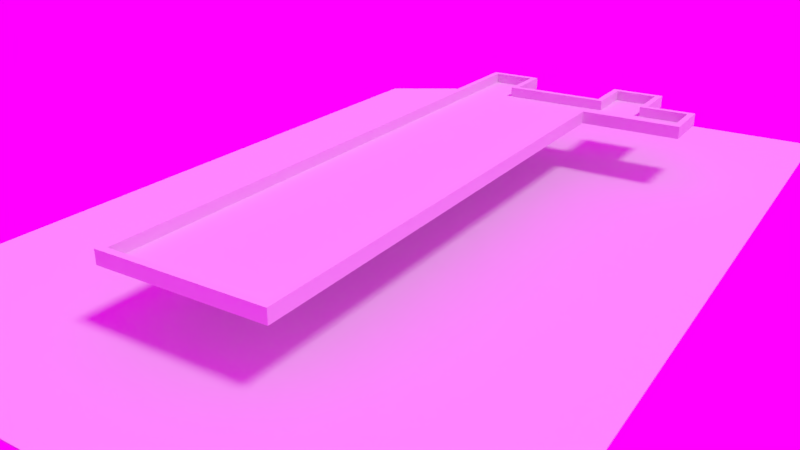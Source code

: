 # Source: Coffee_Shoppe.blend  (saved by Blender 2.79.0; exported with 4.5.12 LTS)
import bpy
from mathutils import Matrix  # noqa: F401  (used for matrix-valued properties, if any)

bpy.ops.wm.read_factory_settings(use_empty=True)
scene = bpy.context.scene
scene.name = 'Scene'

# ---- collections
col_collection_1 = bpy.data.collections.new('Collection 1'); scene.collection.children.link(col_collection_1)
col_collection_2 = bpy.data.collections.new('Collection 2'); scene.collection.children.link(col_collection_2)
col_collection_2.hide_render = True
col_collection_2.hide_viewport = True
col_collection_3 = bpy.data.collections.new('Collection 3'); scene.collection.children.link(col_collection_3)
col_collection_4 = bpy.data.collections.new('Collection 4'); scene.collection.children.link(col_collection_4)
col_collection_5 = bpy.data.collections.new('Collection 5'); scene.collection.children.link(col_collection_5)
col_collection_6 = bpy.data.collections.new('Collection 6'); scene.collection.children.link(col_collection_6)

# ---- images (referenced by path relative to the original .blend; pixels are not part of the script)
import os
ASSET_DIR = os.environ.get("B2B_ASSET_DIR", "")  # directory of the original .blend (textures are referenced by path, not embedded)
HERE = os.path.dirname(os.path.abspath(__file__))  # packed textures are extracted next to this script under _unpacked/

def load_image(name, relpath, width, height, colorspace="sRGB"):
    """Load a texture the original file referenced (path relative to the .blend, or extracted next to this script)."""
    p = next((c for c in (os.path.join(HERE, relpath), os.path.join(ASSET_DIR, relpath)) if relpath and os.path.exists(c)), "")
    if p:
        img = bpy.data.images.load(p, check_existing=True)
        img.name = name
    else:  # same state as the original file: an image datablock whose file is absent (Cycles renders it pink)
        img = bpy.data.images.new(name, width, height)
        img.source = "FILE"
        img.filepath = "//" + (relpath or name)
    img.colorspace_settings.name = colorspace
    return img
img_hdrpanorama0036_highrise_square_hdri_sphere_tone_s_jpg = load_image('HDRPanorama0036_highrise_square_hdri_sphere_tone_S.jpg', 'HDRPanorama0036_highrise_square_hdri_sphere_tone_S.jpg', 1024, 1024, 'sRGB')

# ---- world
world_world = bpy.data.worlds.new('World'); scene.world = world_world
world_world.use_nodes = True; world_world.node_tree.nodes.clear()
_N = world_world.node_tree.nodes; _L = world_world.node_tree.links
n0 = _N.new('ShaderNodeOutputWorld'); n0.name = 'World Output'; n0.location = (300, 300)
n1 = _N.new('ShaderNodeBackground'); n1.name = 'Background'; n1.location = (10, 300)
n2 = _N.new('ShaderNodeTexEnvironment'); n2.name = 'Environment Texture'; n2.location = (-180, 300)
n2.width = 140
n2.image = img_hdrpanorama0036_highrise_square_hdri_sphere_tone_s_jpg
_L.new(n1.outputs[0], n0.inputs[0])
_L.new(n2.outputs[0], n1.inputs[0])
n0.is_active_output = True
world_world.color = (1.0, 1.0, 1.0)
world_world.use_sun_shadow = False
world_world.sun_shadow_jitter_overblur = 0.0
world_world.cycles.sampling_method = 'MANUAL'

# ---- cameras
cam_camera_004 = bpy.data.cameras.new('Camera.004')
cam_camera_004.clip_end = 100.0
cam_camera_004.lens = 35.0
cam_camera_004.sensor_width = 32.0
cam_camera_004.sensor_height = 18.0
cam_camera_004.display_size = 2.0
cam_camera_004.dof.focus_distance = 0.0
cam_camera_000 = bpy.data.cameras.new('Camera.000')
cam_camera_000.clip_end = 100.0
cam_camera_000.lens = 35.0
cam_camera_000.sensor_width = 32.0
cam_camera_000.sensor_height = 18.0
cam_camera_000.display_size = 2.0
cam_camera_000.dof.focus_distance = 0.0
cam_camera_003 = bpy.data.cameras.new('Camera.003')
cam_camera_003.clip_end = 100.0
cam_camera_003.lens = 35.0
cam_camera_003.sensor_width = 32.0
cam_camera_003.sensor_height = 18.0
cam_camera_003.display_size = 2.0
cam_camera_003.dof.focus_distance = 0.0
cam_camera_002 = bpy.data.cameras.new('Camera.002')
cam_camera_002.clip_end = 100.0
cam_camera_002.lens = 35.0
cam_camera_002.sensor_width = 32.0
cam_camera_002.sensor_height = 18.0
cam_camera_002.display_size = 2.0
cam_camera_002.dof.focus_distance = 0.0
cam_camera_001 = bpy.data.cameras.new('Camera.001')
cam_camera_001.clip_end = 100.0
cam_camera_001.lens = 35.0
cam_camera_001.sensor_width = 32.0
cam_camera_001.sensor_height = 18.0
cam_camera_001.display_size = 2.0
cam_camera_001.dof.focus_distance = 0.0

# ---- lights
light_sun = bpy.data.lights.new('Sun', 'SUN')
light_sun.transmission_factor = 0.0
light_sun.angle = 0.1993
light_sun.energy = 1.0
light_sun.shadow_buffer_clip_start = 0.5
light_sun.shadow_soft_size = 0.1
light_sun.shadow_cascade_max_distance = 1000.0
light_area_002 = bpy.data.lights.new('Area.002', 'AREA')
light_area_002.transmission_factor = 0.0
light_area_002.energy = 78.54
light_area_002.shadow_buffer_clip_start = 0.5
light_area_002.shadow_soft_size = 2.315
light_area_002.shadow_maximum_resolution = 0.006
light_area_002.use_absolute_resolution = True
light_area_002.shape = 'RECTANGLE'
light_area_002.size = 2.315
light_area_002.size_y = 1.2
light_area_002.cycles.is_portal = True
light_area_001 = bpy.data.lights.new('Area.001', 'AREA')
light_area_001.transmission_factor = 0.0
light_area_001.energy = 78.54
light_area_001.shadow_buffer_clip_start = 0.5
light_area_001.shadow_soft_size = 2.5
light_area_001.shadow_maximum_resolution = 0.006
light_area_001.use_absolute_resolution = True
light_area_001.shape = 'RECTANGLE'
light_area_001.size = 2.5
light_area_001.size_y = 11.5
light_area_001.cycles.is_portal = True
light_area = bpy.data.lights.new('Area', 'AREA')
light_area.transmission_factor = 0.0
light_area.energy = 78.54
light_area.shadow_buffer_clip_start = 0.5
light_area.shadow_soft_size = 3.0
light_area.shadow_maximum_resolution = 0.006
light_area.use_absolute_resolution = True
light_area.shape = 'RECTANGLE'
light_area.size = 3.0
light_area.size_y = 11.15
light_area.cycles.is_portal = True

# ---- meshes
me_lod_a_wall_interior = bpy.data.meshes.new('LOD_A_Wall_Interior')
me_lod_a_wall_interior.from_pydata([], [], [])
me_lod_a_wall_interior.materials.append(None)
me_lod_a_wall_interior.materials.append(None)
me_lod_a_wall_interior.materials.append(None)
me_lod_a_wall_interior.update()
me_lod_a_wall_half = bpy.data.meshes.new('LOD_A_Wall_Half')
me_lod_a_wall_half.from_pydata([], [], [])
me_lod_a_wall_half.materials.append(None)
me_lod_a_wall_half.materials.append(None)
me_lod_a_wall_half.materials.append(None)
me_lod_a_wall_half.update()
me_lod_a_wall_corner_out = bpy.data.meshes.new('LOD_A_Wall_Corner_Out')
me_lod_a_wall_corner_out.from_pydata([], [], [])
me_lod_a_wall_corner_out.materials.append(None)
me_lod_a_wall_corner_out.materials.append(None)
me_lod_a_wall_corner_out.materials.append(None)
me_lod_a_wall_corner_out.update()
me_lod_a_wall_edge_tall = bpy.data.meshes.new('LOD_A_Wall_Edge_Tall')
me_lod_a_wall_edge_tall.from_pydata([], [], [])
me_lod_a_wall_edge_tall.update()
me_cube = bpy.data.meshes.new('Cube')
me_cube.from_pydata([(-6.1, -24.4, -1.0), (-5.6, -23.9, 0.0), (-6.1, 20.0, -1.0), (-5.6, 20.0, 0.0), (6.3, -24.4, -1.0), (5.8, -23.9, 0.0), (5.9, 20.0, -1.0), (6.4, 19.5, 0.0), (-6.1, 15.6, -1.0), (-5.6, 15.6, 0.0), (6.3, 15.6, -1.0), (5.8, 16.1, 0.0), (-1.7, 20.0, -1.0), (-1.7, 20.0, 0.0), (-5.6, 23.5, 0.0), (-6.1, 24.0, -1.0), (-1.7, 24.0, -1.0), (-2.2, 23.5, 0.0), (13.8, 19.5, 0.0), (14.3, 20.0, -1.0), (14.3, 15.6, -1.0), (13.8, 16.1, 0.0), (9.8, 19.5, 0.0), (10.3, 20.0, -1.0), (10.3, 16.1, 0.0), (10.3, 15.6, -1.0), (5.9, 24.0, -1.0), (6.4, 23.5, 0.0), (10.3, 24.0, -1.0), (9.8, 23.5, 0.0), (-6.1, 15.6, 0.0), (-6.1, 20.0, 0.0), (10.3, 20.0, 0.0), (10.3, 24.0, 0.0), (6.3, 15.6, 0.0), (6.3, -24.4, 0.0), (-6.1, -24.4, 0.0), (-6.1, 24.0, 0.0), (-1.7, 24.0, 0.0), (-2.2, 19.5, 0.0), (14.3, 20.0, 0.0), (14.3, 15.6, 0.0), (10.3, 15.6, 0.0), (5.9, 20.0, 0.0), (5.9, 24.0, 0.0), (6.4, 19.5, -0.8189), (5.8, 16.1, -0.8189), (-5.6, 20.0, -0.8189), (-2.2, 19.5, -0.8189), (9.8, 19.5, -0.8189), (10.3, 16.1, -0.8189), (-5.6, 15.6, -0.8189), (9.8, 23.5, -0.8189), (5.8, -23.9, -0.8189), (-5.6, -23.9, -0.8189), (-5.6, 23.5, -0.8189), (-2.2, 23.5, -0.8189), (13.8, 19.5, -0.8189), (13.8, 16.1, -0.8189), (6.4, 23.5, -0.8189)], [], [(8, 30, 31, 2), (26, 44, 33, 28), (10, 34, 35, 4), (1, 5, 53, 54), (23, 32, 40, 19), (0, 36, 30, 8), (2, 12, 8), (14, 3, 47, 55), (7, 39, 48, 45), (4, 35, 36, 0), (12, 2, 15, 16), (15, 37, 38, 16), (13, 12, 16, 38), (2, 31, 37, 15), (39, 17, 56, 48), (19, 40, 41, 20), (29, 27, 59, 52), (25, 23, 19, 20), (42, 25, 20, 41), (34, 10, 25, 42), (10, 6, 23, 25), (17, 14, 55, 56), (6, 43, 44, 26), (12, 6, 10, 8), (8, 10, 4, 0), (12, 13, 43, 6), (27, 7, 45, 59), (32, 23, 28, 33), (23, 6, 26, 28), (9, 3, 31, 30), (29, 22, 32, 33), (11, 5, 35, 34), (1, 9, 30, 36), (14, 17, 38, 37), (17, 39, 13, 38), (3, 14, 37, 31), (18, 21, 41, 40), (22, 18, 40, 32), (21, 24, 42, 41), (24, 11, 34, 42), (7, 27, 44, 43), (27, 29, 33, 44), (39, 7, 43, 13), (5, 1, 36, 35), (48, 47, 51), (45, 48, 51, 46), (46, 51, 54, 53), (47, 48, 56, 55), (49, 50, 58, 57), (45, 46, 50, 49), (45, 49, 52, 59), (21, 18, 57, 58), (3, 9, 51, 47), (18, 22, 49, 57), (22, 29, 52, 49), (24, 21, 58, 50), (5, 11, 46, 53), (11, 24, 50, 46), (9, 1, 54, 51)])
me_cube.use_remesh_preserve_volume = False
me_cube.use_remesh_preserve_attributes = False
me_cube.use_mirror_vertex_groups = False
me_cube.update()
me_lod_a_wall_edge_small = bpy.data.meshes.new('LOD_A_Wall_Edge_Small')
me_lod_a_wall_edge_small.from_pydata([], [], [])
me_lod_a_wall_edge_small.materials.append(None)
me_lod_a_wall_edge_small.update()
me_lod_a_wall_edge_medium = bpy.data.meshes.new('LOD_A_Wall_Edge_Medium')
me_lod_a_wall_edge_medium.from_pydata([], [], [])
me_lod_a_wall_edge_medium.materials.append(None)
me_lod_a_wall_edge_medium.update()
me_lod_a_cieling_tile = bpy.data.meshes.new('LOD_A_Cieling_Tile')
me_lod_a_cieling_tile.from_pydata([], [], [])
me_lod_a_cieling_tile.materials.append(None)
me_lod_a_cieling_tile.materials.append(None)
me_lod_a_cieling_tile.materials.append(None)
me_lod_a_cieling_tile.update()
me_lod_a_wall_half_interior = bpy.data.meshes.new('LOD_A_Wall_Half_Interior')
me_lod_a_wall_half_interior.from_pydata([], [], [])
me_lod_a_wall_half_interior.materials.append(None)
me_lod_a_wall_half_interior.materials.append(None)
me_lod_a_wall_half_interior.materials.append(None)
me_lod_a_wall_half_interior.update()
me_lod_b_wall_door_single = bpy.data.meshes.new('LOD_B_Wall_Door_Single')
me_lod_b_wall_door_single.from_pydata([], [], [])
me_lod_b_wall_door_single.materials.append(None)
me_lod_b_wall_door_single.materials.append(None)
me_lod_b_wall_door_single.materials.append(None)
me_lod_b_wall_door_single.materials.append(None)
me_lod_b_wall_door_single.materials.append(None)
me_lod_b_wall_door_single.update()
me_lod_a_wall = bpy.data.meshes.new('LOD_A_Wall')
me_lod_a_wall.from_pydata([], [], [])
me_lod_a_wall.materials.append(None)
me_lod_a_wall.materials.append(None)
me_lod_a_wall.materials.append(None)
me_lod_a_wall.update()
me_lod_a_wall_corner_in = bpy.data.meshes.new('LOD_A_Wall_Corner_In')
me_lod_a_wall_corner_in.from_pydata([], [], [])
me_lod_a_wall_corner_in.materials.append(None)
me_lod_a_wall_corner_in.materials.append(None)
me_lod_a_wall_corner_in.materials.append(None)
me_lod_a_wall_corner_in.update()
me_lod_b_wall_door_single_exterior = bpy.data.meshes.new('LOD_B_Wall_Door_Single_Exterior')
me_lod_b_wall_door_single_exterior.from_pydata([], [], [])
me_lod_b_wall_door_single_exterior.materials.append(None)
me_lod_b_wall_door_single_exterior.materials.append(None)
me_lod_b_wall_door_single_exterior.materials.append(None)
me_lod_b_wall_door_single_exterior.materials.append(None)
me_lod_b_wall_door_single_exterior.materials.append(None)
me_lod_b_wall_door_single_exterior.update()
me_lod_a_wall_tile_large = bpy.data.meshes.new('LOD_A_Wall_Tile_Large')
me_lod_a_wall_tile_large.from_pydata([], [], [])
me_lod_a_wall_tile_large.materials.append(None)
me_lod_a_wall_tile_large.materials.append(None)
me_lod_a_wall_tile_large.update()
me_lod_a_floor_large = bpy.data.meshes.new('LOD_A_Floor_Large')
me_lod_a_floor_large.from_pydata([], [], [])
me_lod_a_floor_large.materials.append(None)
me_lod_a_floor_large.materials.append(None)
me_lod_a_floor_large.materials.append(None)
me_lod_a_floor_large.update()
me_lod_a_floor_long = bpy.data.meshes.new('LOD_A_Floor_Long')
me_lod_a_floor_long.from_pydata([], [], [])
me_lod_a_floor_long.materials.append(None)
me_lod_a_floor_long.materials.append(None)
me_lod_a_floor_long.update()
me_lod_b_wall_window = bpy.data.meshes.new('LOD_B_Wall_Window')
me_lod_b_wall_window.from_pydata([], [], [])
me_lod_b_wall_window.materials.append(None)
me_lod_b_wall_window.materials.append(None)
me_lod_b_wall_window.materials.append(None)
me_lod_b_wall_window.materials.append(None)
me_lod_b_wall_window.materials.append(None)
me_lod_b_wall_window.update()
me_lod_b_wall_door_double = bpy.data.meshes.new('LOD_B_Wall_Door_Double')
me_lod_b_wall_door_double.from_pydata([], [], [])
me_lod_b_wall_door_double.materials.append(None)
me_lod_b_wall_door_double.materials.append(None)
me_lod_b_wall_door_double.materials.append(None)
me_lod_b_wall_door_double.materials.append(None)
me_lod_b_wall_door_double.materials.append(None)
me_lod_b_wall_door_double.update()
me_lod_a_wall_window = bpy.data.meshes.new('LOD_A_Wall_Window')
me_lod_a_wall_window.from_pydata([], [], [])
me_lod_a_wall_window.materials.append(None)
me_lod_a_wall_window.materials.append(None)
me_lod_a_wall_window.materials.append(None)
me_lod_a_wall_window.materials.append(None)
me_lod_a_wall_window.update()
me_lod_a_wall_tile_small = bpy.data.meshes.new('LOD_A_Wall_Tile_Small')
me_lod_a_wall_tile_small.from_pydata([], [], [])
me_lod_a_wall_tile_small.update()
me_lod_a_wall_door_single = bpy.data.meshes.new('LOD_A_Wall_Door_Single')
me_lod_a_wall_door_single.from_pydata([], [], [])
me_lod_a_wall_door_single.materials.append(None)
me_lod_a_wall_door_single.materials.append(None)
me_lod_a_wall_door_single.materials.append(None)
me_lod_a_wall_door_single.materials.append(None)
me_lod_a_wall_door_single.update()
me_lod_a_wall_door_double = bpy.data.meshes.new('LOD_A_Wall_Door_Double')
me_lod_a_wall_door_double.from_pydata([], [], [])
me_lod_a_wall_door_double.materials.append(None)
me_lod_a_wall_door_double.materials.append(None)
me_lod_a_wall_door_double.materials.append(None)
me_lod_a_wall_door_double.materials.append(None)
me_lod_a_wall_door_double.update()
me_plane = bpy.data.meshes.new('Plane')
me_plane.from_pydata([(-15.6, -26.0, 0.0), (15.6, -26.0, 0.0), (-15.6, 26.0, 0.0), (15.6, 26.0, 0.0)], [], [(0, 1, 3, 2)])
me_plane.use_remesh_preserve_volume = False
me_plane.use_remesh_preserve_attributes = False
me_plane.use_mirror_vertex_groups = False
me_plane.update()

# ---- objects
ob_coffee_shoppe = bpy.data.objects.new('Coffee Shoppe', None)
ob_lod_a_wall_proxy_021 = bpy.data.objects.new('LOD_A_Wall_proxy.021', me_lod_a_wall_interior)
ob_lod_a_wall_half_proxy_008 = bpy.data.objects.new('LOD_A_Wall_Half_proxy.008', me_lod_a_wall_half)
ob_lod_a_wall_half_proxy_007 = bpy.data.objects.new('LOD_A_Wall_Half_proxy.007', me_lod_a_wall_half)
ob_lod_a_wall_corner_out_proxy_006 = bpy.data.objects.new('LOD_A_Wall_Corner_Out_proxy.006', me_lod_a_wall_corner_out)
ob_lod_a_wall_proxy_015 = bpy.data.objects.new('LOD_A_Wall_proxy.015', me_lod_a_wall_interior)
ob_lod_a_wall_edge_tall_proxy_003 = bpy.data.objects.new('LOD_A_Wall_Edge_Tall_proxy.003', me_lod_a_wall_edge_tall)
ob_lod_a_wall_edge_tall_proxy_002 = bpy.data.objects.new('LOD_A_Wall_Edge_Tall_proxy.002', me_lod_a_wall_edge_tall)
ob_ceiling = bpy.data.objects.new('Ceiling', None)
ob_roof = bpy.data.objects.new('Roof', me_cube)
ob_lod_a_wall_edge_small_proxy_004 = bpy.data.objects.new('LOD_A_Wall_Edge_Small_proxy.004', me_lod_a_wall_edge_small)
ob_lod_a_wall_edge_medium_proxy_052 = bpy.data.objects.new('LOD_A_Wall_Edge_Medium_proxy.052', me_lod_a_wall_edge_medium)
ob_lod_a_floor_large_proxy_074 = bpy.data.objects.new('LOD_A_Floor_Large_proxy.074', me_lod_a_cieling_tile)
ob_lod_a_floor_large_proxy_073 = bpy.data.objects.new('LOD_A_Floor_Large_proxy.073', me_lod_a_cieling_tile)
ob_lod_a_floor_large_proxy_072 = bpy.data.objects.new('LOD_A_Floor_Large_proxy.072', me_lod_a_cieling_tile)
ob_lod_a_floor_large_proxy_071 = bpy.data.objects.new('LOD_A_Floor_Large_proxy.071', me_lod_a_cieling_tile)
ob_lod_a_floor_large_proxy_070 = bpy.data.objects.new('LOD_A_Floor_Large_proxy.070', me_lod_a_cieling_tile)
ob_lod_a_floor_large_proxy_069 = bpy.data.objects.new('LOD_A_Floor_Large_proxy.069', me_lod_a_cieling_tile)
ob_lod_a_floor_large_proxy_068 = bpy.data.objects.new('LOD_A_Floor_Large_proxy.068', me_lod_a_cieling_tile)
ob_lod_a_floor_large_proxy_067 = bpy.data.objects.new('LOD_A_Floor_Large_proxy.067', me_lod_a_cieling_tile)
ob_lod_a_floor_large_proxy_066 = bpy.data.objects.new('LOD_A_Floor_Large_proxy.066', me_lod_a_cieling_tile)
ob_lod_a_floor_large_proxy_065 = bpy.data.objects.new('LOD_A_Floor_Large_proxy.065', me_lod_a_cieling_tile)
ob_lod_a_floor_large_proxy_064 = bpy.data.objects.new('LOD_A_Floor_Large_proxy.064', me_lod_a_cieling_tile)
ob_lod_a_floor_large_proxy_063 = bpy.data.objects.new('LOD_A_Floor_Large_proxy.063', me_lod_a_cieling_tile)
ob_lod_a_floor_large_proxy_062 = bpy.data.objects.new('LOD_A_Floor_Large_proxy.062', me_lod_a_cieling_tile)
ob_lod_a_floor_large_proxy_061 = bpy.data.objects.new('LOD_A_Floor_Large_proxy.061', me_lod_a_cieling_tile)
ob_lod_a_floor_large_proxy_060 = bpy.data.objects.new('LOD_A_Floor_Large_proxy.060', me_lod_a_cieling_tile)
ob_lod_a_floor_large_proxy_059 = bpy.data.objects.new('LOD_A_Floor_Large_proxy.059', me_lod_a_cieling_tile)
ob_lod_a_floor_large_proxy_058 = bpy.data.objects.new('LOD_A_Floor_Large_proxy.058', me_lod_a_cieling_tile)
ob_lod_a_floor_large_proxy_057 = bpy.data.objects.new('LOD_A_Floor_Large_proxy.057', me_lod_a_cieling_tile)
ob_lod_a_floor_large_proxy_056 = bpy.data.objects.new('LOD_A_Floor_Large_proxy.056', me_lod_a_cieling_tile)
ob_lod_a_floor_large_proxy_055 = bpy.data.objects.new('LOD_A_Floor_Large_proxy.055', me_lod_a_cieling_tile)
ob_lod_a_floor_large_proxy_054 = bpy.data.objects.new('LOD_A_Floor_Large_proxy.054', me_lod_a_cieling_tile)
ob_lod_a_floor_large_proxy_053 = bpy.data.objects.new('LOD_A_Floor_Large_proxy.053', me_lod_a_cieling_tile)
ob_lod_a_floor_large_proxy_052 = bpy.data.objects.new('LOD_A_Floor_Large_proxy.052', me_lod_a_cieling_tile)
ob_lod_a_floor_large_proxy_051 = bpy.data.objects.new('LOD_A_Floor_Large_proxy.051', me_lod_a_cieling_tile)
ob_lod_a_floor_large_proxy_050 = bpy.data.objects.new('LOD_A_Floor_Large_proxy.050', me_lod_a_cieling_tile)
ob_lod_a_floor_large_proxy_049 = bpy.data.objects.new('LOD_A_Floor_Large_proxy.049', me_lod_a_cieling_tile)
ob_lod_a_floor_large_proxy_048 = bpy.data.objects.new('LOD_A_Floor_Large_proxy.048', me_lod_a_cieling_tile)
ob_lod_a_floor_large_proxy_047 = bpy.data.objects.new('LOD_A_Floor_Large_proxy.047', me_lod_a_cieling_tile)
ob_lod_a_floor_large_proxy_046 = bpy.data.objects.new('LOD_A_Floor_Large_proxy.046', me_lod_a_cieling_tile)
ob_lod_a_floor_large_proxy_045 = bpy.data.objects.new('LOD_A_Floor_Large_proxy.045', me_lod_a_cieling_tile)
ob_lod_a_floor_large_proxy_044 = bpy.data.objects.new('LOD_A_Floor_Large_proxy.044', me_lod_a_cieling_tile)
ob_lod_a_floor_large_proxy_043 = bpy.data.objects.new('LOD_A_Floor_Large_proxy.043', me_lod_a_cieling_tile)
ob_lod_a_floor_large_proxy_042 = bpy.data.objects.new('LOD_A_Floor_Large_proxy.042', me_lod_a_cieling_tile)
ob_lod_a_floor_large_proxy_041 = bpy.data.objects.new('LOD_A_Floor_Large_proxy.041', me_lod_a_cieling_tile)
ob_lod_a_floor_large_proxy_033 = bpy.data.objects.new('LOD_A_Floor_Large_proxy.033', me_lod_a_cieling_tile)
ob_lod_a_floor_large_proxy_032 = bpy.data.objects.new('LOD_A_Floor_Large_proxy.032', me_lod_a_cieling_tile)
ob_lod_a_wall_edge_medium_proxy_051 = bpy.data.objects.new('LOD_A_Wall_Edge_Medium_proxy.051', me_lod_a_wall_edge_medium)
ob_lod_a_wall_edge_medium_proxy_050 = bpy.data.objects.new('LOD_A_Wall_Edge_Medium_proxy.050', me_lod_a_wall_edge_medium)
ob_lod_a_wall_edge_medium_proxy_049 = bpy.data.objects.new('LOD_A_Wall_Edge_Medium_proxy.049', me_lod_a_wall_edge_medium)
ob_lod_a_wall_edge_medium_proxy_048 = bpy.data.objects.new('LOD_A_Wall_Edge_Medium_proxy.048', me_lod_a_wall_edge_medium)
ob_lod_a_wall_edge_medium_proxy_047 = bpy.data.objects.new('LOD_A_Wall_Edge_Medium_proxy.047', me_lod_a_wall_edge_medium)
ob_lod_a_wall_edge_medium_proxy_046 = bpy.data.objects.new('LOD_A_Wall_Edge_Medium_proxy.046', me_lod_a_wall_edge_medium)
ob_lod_a_wall_edge_medium_proxy_045 = bpy.data.objects.new('LOD_A_Wall_Edge_Medium_proxy.045', me_lod_a_wall_edge_medium)
ob_lod_a_wall_edge_medium_proxy_044 = bpy.data.objects.new('LOD_A_Wall_Edge_Medium_proxy.044', me_lod_a_wall_edge_medium)
ob_lod_a_wall_edge_medium_proxy_043 = bpy.data.objects.new('LOD_A_Wall_Edge_Medium_proxy.043', me_lod_a_wall_edge_medium)
ob_lod_a_wall_edge_medium_proxy_042 = bpy.data.objects.new('LOD_A_Wall_Edge_Medium_proxy.042', me_lod_a_wall_edge_medium)
ob_lod_a_wall_edge_medium_proxy_041 = bpy.data.objects.new('LOD_A_Wall_Edge_Medium_proxy.041', me_lod_a_wall_edge_medium)
ob_lod_a_wall_edge_medium_proxy_040 = bpy.data.objects.new('LOD_A_Wall_Edge_Medium_proxy.040', me_lod_a_wall_edge_medium)
ob_lod_a_wall_edge_medium_proxy_039 = bpy.data.objects.new('LOD_A_Wall_Edge_Medium_proxy.039', me_lod_a_wall_edge_medium)
ob_lod_a_wall_edge_medium_proxy_038 = bpy.data.objects.new('LOD_A_Wall_Edge_Medium_proxy.038', me_lod_a_wall_edge_medium)
ob_lod_a_wall_edge_medium_proxy_037 = bpy.data.objects.new('LOD_A_Wall_Edge_Medium_proxy.037', me_lod_a_wall_edge_medium)
ob_lod_a_wall_edge_medium_proxy_036 = bpy.data.objects.new('LOD_A_Wall_Edge_Medium_proxy.036', me_lod_a_wall_edge_medium)
ob_lod_a_wall_edge_medium_proxy_035 = bpy.data.objects.new('LOD_A_Wall_Edge_Medium_proxy.035', me_lod_a_wall_edge_medium)
ob_lod_a_wall_edge_medium_proxy_034 = bpy.data.objects.new('LOD_A_Wall_Edge_Medium_proxy.034', me_lod_a_wall_edge_medium)
ob_lod_a_wall_edge_medium_proxy_033 = bpy.data.objects.new('LOD_A_Wall_Edge_Medium_proxy.033', me_lod_a_wall_edge_medium)
ob_lod_a_wall_edge_medium_proxy_032 = bpy.data.objects.new('LOD_A_Wall_Edge_Medium_proxy.032', me_lod_a_wall_edge_medium)
ob_lod_a_wall_edge_medium_proxy_031 = bpy.data.objects.new('LOD_A_Wall_Edge_Medium_proxy.031', me_lod_a_wall_edge_medium)
ob_lod_a_wall_edge_medium_proxy_030 = bpy.data.objects.new('LOD_A_Wall_Edge_Medium_proxy.030', me_lod_a_wall_edge_medium)
ob_lod_a_floor_large_proxy_031 = bpy.data.objects.new('LOD_A_Floor_Large_proxy.031', me_lod_a_cieling_tile)
ob_lod_a_wall_edge_medium_proxy_029 = bpy.data.objects.new('LOD_A_Wall_Edge_Medium_proxy.029', me_lod_a_wall_edge_medium)
ob_lod_a_wall_edge_medium_proxy_028 = bpy.data.objects.new('LOD_A_Wall_Edge_Medium_proxy.028', me_lod_a_wall_edge_medium)
ob_lod_a_wall_edge_medium_proxy_027 = bpy.data.objects.new('LOD_A_Wall_Edge_Medium_proxy.027', me_lod_a_wall_edge_medium)
ob_lod_a_wall_edge_small_proxy_003 = bpy.data.objects.new('LOD_A_Wall_Edge_Small_proxy.003', me_lod_a_wall_edge_small)
ob_lod_a_wall_half_proxy_004 = bpy.data.objects.new('LOD_A_Wall_Half_proxy.004', me_lod_a_wall_half_interior)
ob_lod_a_wall_door_single_proxy_005 = bpy.data.objects.new('LOD_A_Wall_Door_Single_proxy.005', me_lod_b_wall_door_single)
ob_lod_a_wall_door_single_proxy_004 = bpy.data.objects.new('LOD_A_Wall_Door_Single_proxy.004', me_lod_b_wall_door_single)
ob_lod_a_wall_door_single_proxy_003 = bpy.data.objects.new('LOD_A_Wall_Door_Single_proxy.003', me_lod_b_wall_door_single)
ob_lod_a_wall_half_proxy_003 = bpy.data.objects.new('LOD_A_Wall_Half_proxy.003', me_lod_a_wall_half)
ob_lod_a_wall_half_proxy_002 = bpy.data.objects.new('LOD_A_Wall_Half_proxy.002', me_lod_a_wall_half)
ob_lod_a_wall_proxy_016 = bpy.data.objects.new('LOD_A_Wall_proxy.016', me_lod_a_wall)
ob_lod_a_wall_corner_in_proxy_004 = bpy.data.objects.new('LOD_A_Wall_Corner_In_proxy.004', me_lod_a_wall_corner_in)
ob_lod_a_wall_corner_in_proxy_003 = bpy.data.objects.new('LOD_A_Wall_Corner_In_proxy.003', me_lod_a_wall_corner_in)
ob_lod_a_wall_corner_in_proxy_002 = bpy.data.objects.new('LOD_A_Wall_Corner_In_proxy.002', me_lod_a_wall_corner_in)
ob_lod_a_wall_corner_out_proxy_005 = bpy.data.objects.new('LOD_A_Wall_Corner_Out_proxy.005', me_lod_a_wall_corner_out)
ob_lod_a_wall_corner_out_proxy_004 = bpy.data.objects.new('LOD_A_Wall_Corner_Out_proxy.004', me_lod_a_wall_corner_out)
ob_lod_a_wall_corner_out_proxy_003 = bpy.data.objects.new('LOD_A_Wall_Corner_Out_proxy.003', me_lod_a_wall_corner_out)
ob_lod_a_wall_corner_out_proxy_002 = bpy.data.objects.new('LOD_A_Wall_Corner_Out_proxy.002', me_lod_a_wall_corner_out)
ob_lod_a_wall_proxy_025 = bpy.data.objects.new('LOD_A_Wall_proxy.025', me_lod_a_wall)
ob_lod_a_wall_proxy_023 = bpy.data.objects.new('LOD_A_Wall_proxy.023', me_lod_a_wall)
ob_lod_a_wall_proxy_022 = bpy.data.objects.new('LOD_A_Wall_proxy.022', me_lod_a_wall)
ob_lod_a_wall_door_single_proxy_002 = bpy.data.objects.new('LOD_A_Wall_Door_Single_proxy.002', me_lod_b_wall_door_single_exterior)
ob_lod_a_wall_proxy_020 = bpy.data.objects.new('LOD_A_Wall_proxy.020', me_lod_a_wall_interior)
ob_lod_a_wall_proxy_019 = bpy.data.objects.new('LOD_A_Wall_proxy.019', me_lod_a_wall_interior)
ob_lod_a_wall_proxy_018 = bpy.data.objects.new('LOD_A_Wall_proxy.018', me_lod_a_wall_interior)
ob_lod_a_wall_proxy_017 = bpy.data.objects.new('LOD_A_Wall_proxy.017', me_lod_a_wall_interior)
ob_floor = bpy.data.objects.new('Floor', None)
ob_lod_a_floor_large_proxy_079 = bpy.data.objects.new('LOD_A_Floor_Large_proxy.079', me_lod_a_wall_tile_large)
ob_lod_a_floor_large_proxy_078 = bpy.data.objects.new('LOD_A_Floor_Large_proxy.078', me_lod_a_wall_tile_large)
ob_lod_a_floor_large_proxy_077 = bpy.data.objects.new('LOD_A_Floor_Large_proxy.077', me_lod_a_wall_tile_large)
ob_lod_a_floor_large_proxy_076 = bpy.data.objects.new('LOD_A_Floor_Large_proxy.076', me_lod_a_wall_tile_large)
ob_lod_a_floor_large_proxy_075 = bpy.data.objects.new('LOD_A_Floor_Large_proxy.075', me_lod_a_wall_tile_large)
ob_lod_a_wall_edge_small_proxy_002 = bpy.data.objects.new('LOD_A_Wall_Edge_Small_proxy.002', me_lod_a_wall_edge_small)
ob_lod_a_wall_edge_medium_proxy_026 = bpy.data.objects.new('LOD_A_Wall_Edge_Medium_proxy.026', me_lod_a_wall_edge_medium)
ob_lod_a_wall_edge_medium_proxy_025 = bpy.data.objects.new('LOD_A_Wall_Edge_Medium_proxy.025', me_lod_a_wall_edge_medium)
ob_lod_a_wall_edge_medium_proxy_024 = bpy.data.objects.new('LOD_A_Wall_Edge_Medium_proxy.024', me_lod_a_wall_edge_medium)
ob_lod_a_floor_large_proxy_006 = bpy.data.objects.new('LOD_A_Floor_Large_proxy.006', me_lod_a_floor_large)
ob_lod_a_wall_edge_medium_proxy_023 = bpy.data.objects.new('LOD_A_Wall_Edge_Medium_proxy.023', me_lod_a_wall_edge_medium)
ob_lod_a_wall_edge_medium_proxy_022 = bpy.data.objects.new('LOD_A_Wall_Edge_Medium_proxy.022', me_lod_a_wall_edge_medium)
ob_lod_a_wall_edge_medium_proxy_021 = bpy.data.objects.new('LOD_A_Wall_Edge_Medium_proxy.021', me_lod_a_wall_edge_medium)
ob_lod_a_wall_edge_medium_proxy_020 = bpy.data.objects.new('LOD_A_Wall_Edge_Medium_proxy.020', me_lod_a_wall_edge_medium)
ob_lod_a_wall_edge_medium_proxy_019 = bpy.data.objects.new('LOD_A_Wall_Edge_Medium_proxy.019', me_lod_a_wall_edge_medium)
ob_lod_a_wall_edge_medium_proxy_018 = bpy.data.objects.new('LOD_A_Wall_Edge_Medium_proxy.018', me_lod_a_wall_edge_medium)
ob_lod_a_wall_edge_medium_proxy_017 = bpy.data.objects.new('LOD_A_Wall_Edge_Medium_proxy.017', me_lod_a_wall_edge_medium)
ob_lod_a_wall_edge_medium_proxy_016 = bpy.data.objects.new('LOD_A_Wall_Edge_Medium_proxy.016', me_lod_a_wall_edge_medium)
ob_lod_a_wall_edge_medium_proxy_015 = bpy.data.objects.new('LOD_A_Wall_Edge_Medium_proxy.015', me_lod_a_wall_edge_medium)
ob_lod_a_wall_edge_medium_proxy_014 = bpy.data.objects.new('LOD_A_Wall_Edge_Medium_proxy.014', me_lod_a_wall_edge_medium)
ob_lod_a_wall_edge_medium_proxy_013 = bpy.data.objects.new('LOD_A_Wall_Edge_Medium_proxy.013', me_lod_a_wall_edge_medium)
ob_lod_a_wall_edge_medium_proxy_012 = bpy.data.objects.new('LOD_A_Wall_Edge_Medium_proxy.012', me_lod_a_wall_edge_medium)
ob_lod_a_wall_edge_medium_proxy_011 = bpy.data.objects.new('LOD_A_Wall_Edge_Medium_proxy.011', me_lod_a_wall_edge_medium)
ob_lod_a_wall_edge_medium_proxy_010 = bpy.data.objects.new('LOD_A_Wall_Edge_Medium_proxy.010', me_lod_a_wall_edge_medium)
ob_lod_a_wall_edge_medium_proxy_009 = bpy.data.objects.new('LOD_A_Wall_Edge_Medium_proxy.009', me_lod_a_wall_edge_medium)
ob_lod_a_wall_edge_medium_proxy_008 = bpy.data.objects.new('LOD_A_Wall_Edge_Medium_proxy.008', me_lod_a_wall_edge_medium)
ob_lod_a_wall_edge_medium_proxy_007 = bpy.data.objects.new('LOD_A_Wall_Edge_Medium_proxy.007', me_lod_a_wall_edge_medium)
ob_lod_a_wall_edge_medium_proxy_006 = bpy.data.objects.new('LOD_A_Wall_Edge_Medium_proxy.006', me_lod_a_wall_edge_medium)
ob_lod_a_wall_edge_medium_proxy_005 = bpy.data.objects.new('LOD_A_Wall_Edge_Medium_proxy.005', me_lod_a_wall_edge_medium)
ob_lod_a_wall_edge_medium_proxy_004 = bpy.data.objects.new('LOD_A_Wall_Edge_Medium_proxy.004', me_lod_a_wall_edge_medium)
ob_lod_a_wall_edge_medium_proxy_003 = bpy.data.objects.new('LOD_A_Wall_Edge_Medium_proxy.003', me_lod_a_wall_edge_medium)
ob_lod_a_wall_edge_medium_proxy_002 = bpy.data.objects.new('LOD_A_Wall_Edge_Medium_proxy.002', me_lod_a_wall_edge_medium)
ob_lod_a_floor_large_proxy_040 = bpy.data.objects.new('LOD_A_Floor_Large_proxy.040', me_lod_a_floor_large)
ob_lod_a_floor_large_proxy_039 = bpy.data.objects.new('LOD_A_Floor_Large_proxy.039', me_lod_a_floor_large)
ob_lod_a_floor_large_proxy_038 = bpy.data.objects.new('LOD_A_Floor_Large_proxy.038', me_lod_a_floor_large)
ob_lod_a_floor_large_proxy_037 = bpy.data.objects.new('LOD_A_Floor_Large_proxy.037', me_lod_a_floor_large)
ob_lod_a_floor_large_proxy_036 = bpy.data.objects.new('LOD_A_Floor_Large_proxy.036', me_lod_a_wall_tile_large)
ob_lod_a_floor_large_proxy_035 = bpy.data.objects.new('LOD_A_Floor_Large_proxy.035', me_lod_a_floor_large)
ob_lod_a_floor_large_proxy_034 = bpy.data.objects.new('LOD_A_Floor_Large_proxy.034', me_lod_a_floor_long)
ob_lod_a_floor_large_proxy_030 = bpy.data.objects.new('LOD_A_Floor_Large_proxy.030', me_lod_a_wall_tile_large)
ob_lod_a_floor_large_proxy_029 = bpy.data.objects.new('LOD_A_Floor_Large_proxy.029', me_lod_a_floor_large)
ob_lod_a_floor_large_proxy_028 = bpy.data.objects.new('LOD_A_Floor_Large_proxy.028', me_lod_a_floor_long)
ob_lod_a_floor_large_proxy_027 = bpy.data.objects.new('LOD_A_Floor_Large_proxy.027', me_lod_a_floor_long)
ob_lod_a_floor_large_proxy_026 = bpy.data.objects.new('LOD_A_Floor_Large_proxy.026', me_lod_a_floor_large)
ob_lod_a_floor_large_proxy_025 = bpy.data.objects.new('LOD_A_Floor_Large_proxy.025', me_lod_a_wall_tile_large)
ob_lod_a_floor_large_proxy_024 = bpy.data.objects.new('LOD_A_Floor_Large_proxy.024', me_lod_a_wall_tile_large)
ob_lod_a_floor_large_proxy_023 = bpy.data.objects.new('LOD_A_Floor_Large_proxy.023', me_lod_a_floor_large)
ob_lod_a_floor_large_proxy_022 = bpy.data.objects.new('LOD_A_Floor_Large_proxy.022', me_lod_a_floor_long)
ob_lod_a_floor_large_proxy_021 = bpy.data.objects.new('LOD_A_Floor_Large_proxy.021', me_lod_a_floor_long)
ob_lod_a_floor_large_proxy_020 = bpy.data.objects.new('LOD_A_Floor_Large_proxy.020', me_lod_a_floor_large)
ob_lod_a_floor_large_proxy_019 = bpy.data.objects.new('LOD_A_Floor_Large_proxy.019', me_lod_a_wall_tile_large)
ob_lod_a_floor_large_proxy_018 = bpy.data.objects.new('LOD_A_Floor_Large_proxy.018', me_lod_a_floor_large)
ob_lod_a_floor_large_proxy_017 = bpy.data.objects.new('LOD_A_Floor_Large_proxy.017', me_lod_a_floor_large)
ob_lod_a_floor_large_proxy_016 = bpy.data.objects.new('LOD_A_Floor_Large_proxy.016', me_lod_a_floor_large)
ob_lod_a_floor_large_proxy_015 = bpy.data.objects.new('LOD_A_Floor_Large_proxy.015', me_lod_a_floor_large)
ob_lod_a_floor_large_proxy_014 = bpy.data.objects.new('LOD_A_Floor_Large_proxy.014', me_lod_a_floor_large)
ob_lod_a_floor_large_proxy_013 = bpy.data.objects.new('LOD_A_Floor_Large_proxy.013', me_lod_a_floor_large)
ob_lod_a_floor_large_proxy_012 = bpy.data.objects.new('LOD_A_Floor_Large_proxy.012', me_lod_a_floor_large)
ob_lod_a_floor_large_proxy_011 = bpy.data.objects.new('LOD_A_Floor_Large_proxy.011', me_lod_a_floor_large)
ob_lod_a_floor_large_proxy_010 = bpy.data.objects.new('LOD_A_Floor_Large_proxy.010', me_lod_a_floor_large)
ob_lod_a_floor_large_proxy_009 = bpy.data.objects.new('LOD_A_Floor_Large_proxy.009', me_lod_a_floor_large)
ob_lod_a_floor_large_proxy_008 = bpy.data.objects.new('LOD_A_Floor_Large_proxy.008', me_lod_a_floor_large)
ob_lod_a_floor_large_proxy_007 = bpy.data.objects.new('LOD_A_Floor_Large_proxy.007', me_lod_a_floor_large)
ob_lod_a_floor_large_proxy_005 = bpy.data.objects.new('LOD_A_Floor_Large_proxy.005', me_lod_a_floor_large)
ob_lod_a_floor_large_proxy_004 = bpy.data.objects.new('LOD_A_Floor_Large_proxy.004', me_lod_a_floor_large)
ob_lod_a_floor_large_proxy_003 = bpy.data.objects.new('LOD_A_Floor_Large_proxy.003', me_lod_a_floor_large)
ob_lod_a_floor_large_proxy_002 = bpy.data.objects.new('LOD_A_Floor_Large_proxy.002', me_lod_a_floor_large)
ob_lod_a_floor_large_proxy_001 = bpy.data.objects.new('LOD_A_Floor_Large_proxy.001', me_lod_a_floor_large)
ob_lod_a_wall_edge_medium_proxy_001 = bpy.data.objects.new('LOD_A_Wall_Edge_Medium_proxy.001', me_lod_a_wall_edge_medium)
ob_lod_a_wall_edge_small_proxy_001 = bpy.data.objects.new('LOD_A_Wall_Edge_Small_proxy.001', me_lod_a_wall_edge_small)
ob_lod_a_wall_proxy_014 = bpy.data.objects.new('LOD_A_Wall_proxy.014', me_lod_a_wall)
ob_lod_a_wall_proxy_013 = bpy.data.objects.new('LOD_A_Wall_proxy.013', me_lod_a_wall)
ob_lod_a_wall_proxy_012 = bpy.data.objects.new('LOD_A_Wall_proxy.012', me_lod_a_wall)
ob_lod_a_wall_proxy_011 = bpy.data.objects.new('LOD_A_Wall_proxy.011', me_lod_a_wall)
ob_lod_a_wall_proxy_010 = bpy.data.objects.new('LOD_A_Wall_proxy.010', me_lod_a_wall)
ob_lod_a_wall_proxy_009 = bpy.data.objects.new('LOD_A_Wall_proxy.009', me_lod_a_wall)
ob_lod_a_wall_proxy_008 = bpy.data.objects.new('LOD_A_Wall_proxy.008', me_lod_a_wall)
ob_lod_a_wall_proxy_007 = bpy.data.objects.new('LOD_A_Wall_proxy.007', me_lod_a_wall)
ob_lod_a_wall_proxy_006 = bpy.data.objects.new('LOD_A_Wall_proxy.006', me_lod_a_wall)
ob_lod_a_wall_proxy_005 = bpy.data.objects.new('LOD_A_Wall_proxy.005', me_lod_a_wall)
ob_lod_a_wall_proxy_004 = bpy.data.objects.new('LOD_A_Wall_proxy.004', me_lod_a_wall)
ob_lod_a_wall_proxy_003 = bpy.data.objects.new('LOD_A_Wall_proxy.003', me_lod_a_wall)
ob_lod_a_wall_proxy_002 = bpy.data.objects.new('LOD_A_Wall_proxy.002', me_lod_a_wall)
ob_lod_a_wall_window_proxy_005 = bpy.data.objects.new('LOD_A_Wall_Window_proxy.005', me_lod_b_wall_window)
ob_lod_a_wall_window_proxy_004 = bpy.data.objects.new('LOD_A_Wall_Window_proxy.004', me_lod_b_wall_window)
ob_lod_a_wall_window_proxy_003 = bpy.data.objects.new('LOD_A_Wall_Window_proxy.003', me_lod_b_wall_window)
ob_lod_a_wall_window_proxy_002 = bpy.data.objects.new('LOD_A_Wall_Window_proxy.002', me_lod_b_wall_window)
ob_lod_a_wall_proxy_001 = bpy.data.objects.new('LOD_A_Wall_proxy.001', me_lod_a_wall)
ob_lod_a_wall_corner_in_proxy_001 = bpy.data.objects.new('LOD_A_Wall_Corner_In_proxy.001', me_lod_a_wall_corner_in)
ob_lod_a_wall_corner_out_proxy_001 = bpy.data.objects.new('LOD_A_Wall_Corner_Out_proxy.001', me_lod_a_wall_corner_out)
ob_lod_a_wall_door_double_proxy_001 = bpy.data.objects.new('LOD_A_Wall_Door_Double_proxy.001', me_lod_b_wall_door_double)
ob_lod_a_wall_door_single_proxy_001 = bpy.data.objects.new('LOD_A_Wall_Door_Single_proxy.001', me_lod_b_wall_door_single)
ob_lod_a_wall_edge_tall_proxy_001 = bpy.data.objects.new('LOD_A_Wall_Edge_Tall_proxy.001', me_lod_a_wall_edge_tall)
ob_lod_a_wall_half_proxy_001 = bpy.data.objects.new('LOD_A_Wall_Half_proxy.001', me_lod_a_wall_half_interior)
ob_lod_a_wall_window_proxy_001 = bpy.data.objects.new('LOD_A_Wall_Window_proxy.001', me_lod_b_wall_window)
ob_lod_b_parts = bpy.data.objects.new('LOD_B_PARTS', None)
ob_lod_b_wall_door_single_exterior_proxy = bpy.data.objects.new('LOD_B_Wall_Door_Single_Exterior_proxy', me_lod_b_wall_door_single_exterior)
ob_lod_b_wall_door_single_proxy = bpy.data.objects.new('LOD_B_Wall_Door_Single_proxy', me_lod_b_wall_door_single)
ob_lod_b_wall_window_proxy = bpy.data.objects.new('LOD_B_Wall_Window_proxy', me_lod_b_wall_window)
ob_lod_b_wall_door_double_proxy = bpy.data.objects.new('LOD_B_Wall_Door_Double_proxy', me_lod_b_wall_door_double)
ob_lod_a_parts = bpy.data.objects.new('LOD_A_PARTS', None)
ob_lod_a_cieling_tile_proxy = bpy.data.objects.new('LOD_A_Cieling_Tile_proxy', me_lod_a_cieling_tile)
ob_lod_a_floor_long_proxy = bpy.data.objects.new('LOD_A_Floor_Long_proxy', me_lod_a_floor_long)
ob_lod_a_wall_half_interior_proxy = bpy.data.objects.new('LOD_A_Wall_Half_Interior_proxy', me_lod_a_wall_half_interior)
ob_lod_a_wall_interior_proxy = bpy.data.objects.new('LOD_A_Wall_Interior_proxy', me_lod_a_wall_interior)
ob_lod_a_wall_window_proxy = bpy.data.objects.new('LOD_A_Wall_Window_proxy', me_lod_a_wall_window)
ob_lod_a_wall_tile_small_proxy = bpy.data.objects.new('LOD_A_Wall_Tile_Small_proxy', me_lod_a_wall_tile_small)
ob_lod_a_wall_tile_large_proxy = bpy.data.objects.new('LOD_A_Wall_Tile_Large_proxy', me_lod_a_wall_tile_large)
ob_lod_a_wall_half_proxy = bpy.data.objects.new('LOD_A_Wall_Half_proxy', me_lod_a_wall_half)
ob_lod_a_wall_edge_tall_proxy = bpy.data.objects.new('LOD_A_Wall_Edge_Tall_proxy', me_lod_a_wall_edge_tall)
ob_lod_a_wall_edge_small_proxy = bpy.data.objects.new('LOD_A_Wall_Edge_Small_proxy', me_lod_a_wall_edge_small)
ob_lod_a_wall_edge_medium_proxy = bpy.data.objects.new('LOD_A_Wall_Edge_Medium_proxy', me_lod_a_wall_edge_medium)
ob_lod_a_wall_door_single_proxy = bpy.data.objects.new('LOD_A_Wall_Door_Single_proxy', me_lod_a_wall_door_single)
ob_lod_a_wall_door_double_proxy = bpy.data.objects.new('LOD_A_Wall_Door_Double_proxy', me_lod_a_wall_door_double)
ob_lod_a_wall_corner_out_proxy = bpy.data.objects.new('LOD_A_Wall_Corner_Out_proxy', me_lod_a_wall_corner_out)
ob_lod_a_wall_corner_in_proxy = bpy.data.objects.new('LOD_A_Wall_Corner_In_proxy', me_lod_a_wall_corner_in)
ob_lod_a_wall_proxy = bpy.data.objects.new('LOD_A_Wall_proxy', me_lod_a_wall)
ob_lod_a_floor_large_proxy = bpy.data.objects.new('LOD_A_Floor_Large_proxy', me_lod_a_floor_large)
ob_ground = bpy.data.objects.new('Ground', me_plane)
ob_camera_05 = bpy.data.objects.new('Camera.05', cam_camera_004)
ob_camera_04 = bpy.data.objects.new('Camera.04', cam_camera_000)
ob_camera_03 = bpy.data.objects.new('Camera.03', cam_camera_003)
ob_camera_02 = bpy.data.objects.new('Camera.02', cam_camera_002)
ob_camera_01 = bpy.data.objects.new('Camera.01', cam_camera_001)
ob_sun = bpy.data.objects.new('Sun', light_sun)
ob_portal_back_door = bpy.data.objects.new('Portal_Back_Door', light_area_002)
ob_portal_front_window = bpy.data.objects.new('Portal_Front_Window', light_area_001)
ob_portal_front_door_window = bpy.data.objects.new('Portal_Front_Door-Window', light_area)

# ---- transforms, parenting, visibility, modifiers, constraints
ob_coffee_shoppe.location = (0.0, 0.0, 0.0)
ob_coffee_shoppe.empty_image_offset = (0.0, 0.0)
ob_coffee_shoppe.hide_viewport = True
ob_coffee_shoppe.lineart.crease_threshold = 0.0
ob_lod_a_wall_proxy_021.parent = ob_coffee_shoppe
ob_lod_a_wall_proxy_021.location = (2.1, 11.6, 0.2)
ob_lod_a_wall_proxy_021.rotation_euler = (-1.571, -1.571, 0.0)
ob_lod_a_wall_proxy_021.lineart.crease_threshold = 0.0
ob_lod_a_wall_half_proxy_008.parent = ob_coffee_shoppe
ob_lod_a_wall_half_proxy_008.location = (8.1, 15.8, 0.2)
ob_lod_a_wall_half_proxy_008.rotation_euler = (1.571, -0.0, 6.283)
ob_lod_a_wall_half_proxy_008.lineart.crease_threshold = 0.0
ob_lod_a_wall_half_proxy_007.parent = ob_coffee_shoppe
ob_lod_a_wall_half_proxy_007.location = (10.1, 15.8, 0.2)
ob_lod_a_wall_half_proxy_007.rotation_euler = (1.571, -0.0, 6.283)
ob_lod_a_wall_half_proxy_007.lineart.crease_threshold = 0.0
ob_lod_a_wall_corner_out_proxy_006.parent = ob_coffee_shoppe
ob_lod_a_wall_corner_out_proxy_006.location = (14.3, 15.6, 0.2)
ob_lod_a_wall_corner_out_proxy_006.rotation_euler = (1.571, 0.0, -9.425)
ob_lod_a_wall_corner_out_proxy_006.lineart.crease_threshold = 0.0
ob_lod_a_wall_proxy_015.parent = ob_coffee_shoppe
ob_lod_a_wall_proxy_015.location = (-0.1, 7.8, 0.2)
ob_lod_a_wall_proxy_015.rotation_euler = (3.142, -1.571, 0.0)
ob_lod_a_wall_proxy_015.lineart.crease_threshold = 0.0
ob_lod_a_wall_edge_tall_proxy_003.parent = ob_coffee_shoppe
ob_lod_a_wall_edge_tall_proxy_003.location = (-6.1, 24.0, 0.0)
ob_lod_a_wall_edge_tall_proxy_003.rotation_euler = (1.571, -0.0, 0.0)
ob_lod_a_wall_edge_tall_proxy_003.lineart.crease_threshold = 0.0
ob_lod_a_wall_edge_tall_proxy_002.parent = ob_coffee_shoppe
ob_lod_a_wall_edge_tall_proxy_002.location = (6.1, -24.2, 0.0)
ob_lod_a_wall_edge_tall_proxy_002.rotation_euler = (1.571, -0.0, 0.0)
ob_lod_a_wall_edge_tall_proxy_002.lineart.crease_threshold = 0.0
ob_ceiling.parent = ob_coffee_shoppe
ob_ceiling.location = (0.1, -14.2, 4.0)
ob_ceiling.empty_image_offset = (0.0, 0.0)
ob_ceiling.hide_viewport = True
ob_ceiling.lineart.crease_threshold = 0.0
ob_roof.parent = ob_ceiling
ob_roof.matrix_parent_inverse = Matrix(((1.0, 0.0, 0.0, -0.1), (0.0, 1.0, 0.0, 14.2), (0.0, 0.0, 1.0, -4.0), (0.0, 0.0, 0.0, 1.0)))
ob_roof.location = (0.0, 0.0, 5.2)
ob_roof.lineart.crease_threshold = 0.0
ob_lod_a_wall_edge_small_proxy_004.parent = ob_ceiling
ob_lod_a_wall_edge_small_proxy_004.location = (-6.0, 38.2, 0.2)
ob_lod_a_wall_edge_small_proxy_004.rotation_euler = (1.571, 1.571, 0.0)
ob_lod_a_wall_edge_small_proxy_004.lineart.crease_threshold = 0.0
ob_lod_a_wall_edge_medium_proxy_052.parent = ob_ceiling
ob_lod_a_wall_edge_medium_proxy_052.location = (-6.2, -6.0, 0.2)
ob_lod_a_wall_edge_medium_proxy_052.rotation_euler = (3.142, -0.0, 0.0)
ob_lod_a_wall_edge_medium_proxy_052.lineart.crease_threshold = 0.0
ob_lod_a_floor_large_proxy_074.parent = ob_ceiling
ob_lod_a_floor_large_proxy_074.location = (-2.0, -2.0, 0.0)
ob_lod_a_floor_large_proxy_074.lineart.crease_threshold = 0.0
ob_lod_a_floor_large_proxy_073.parent = ob_ceiling
ob_lod_a_floor_large_proxy_073.location = (2.0, -2.0, 0.0)
ob_lod_a_floor_large_proxy_073.lineart.crease_threshold = 0.0
ob_lod_a_floor_large_proxy_072.parent = ob_ceiling
ob_lod_a_floor_large_proxy_072.location = (-6.0, -2.0, 0.0)
ob_lod_a_floor_large_proxy_072.lineart.crease_threshold = 0.0
ob_lod_a_floor_large_proxy_071.parent = ob_ceiling
ob_lod_a_floor_large_proxy_071.location = (-6.0, -6.0, 0.0)
ob_lod_a_floor_large_proxy_071.lineart.crease_threshold = 0.0
ob_lod_a_floor_large_proxy_070.parent = ob_ceiling
ob_lod_a_floor_large_proxy_070.location = (2.0, -6.0, 0.0)
ob_lod_a_floor_large_proxy_070.lineart.crease_threshold = 0.0
ob_lod_a_floor_large_proxy_069.parent = ob_ceiling
ob_lod_a_floor_large_proxy_069.location = (-2.0, -10.0, 0.0)
ob_lod_a_floor_large_proxy_069.lineart.crease_threshold = 0.0
ob_lod_a_floor_large_proxy_068.parent = ob_ceiling
ob_lod_a_floor_large_proxy_068.location = (2.0, -10.0, 0.0)
ob_lod_a_floor_large_proxy_068.lineart.crease_threshold = 0.0
ob_lod_a_floor_large_proxy_067.parent = ob_ceiling
ob_lod_a_floor_large_proxy_067.location = (-6.0, -10.0, 0.0)
ob_lod_a_floor_large_proxy_067.lineart.crease_threshold = 0.0
ob_lod_a_floor_large_proxy_066.parent = ob_ceiling
ob_lod_a_floor_large_proxy_066.location = (-6.0, 2.0, 0.0)
ob_lod_a_floor_large_proxy_066.lineart.crease_threshold = 0.0
ob_lod_a_floor_large_proxy_065.parent = ob_ceiling
ob_lod_a_floor_large_proxy_065.location = (2.0, 2.0, 0.0)
ob_lod_a_floor_large_proxy_065.lineart.crease_threshold = 0.0
ob_lod_a_floor_large_proxy_064.parent = ob_ceiling
ob_lod_a_floor_large_proxy_064.location = (-2.0, 2.0, 0.0)
ob_lod_a_floor_large_proxy_064.lineart.crease_threshold = 0.0
ob_lod_a_floor_large_proxy_063.parent = ob_ceiling
ob_lod_a_floor_large_proxy_063.location = (-2.0, 6.0, 0.0)
ob_lod_a_floor_large_proxy_063.lineart.crease_threshold = 0.0
ob_lod_a_floor_large_proxy_062.parent = ob_ceiling
ob_lod_a_floor_large_proxy_062.location = (2.0, 6.0, 0.0)
ob_lod_a_floor_large_proxy_062.lineart.crease_threshold = 0.0
ob_lod_a_floor_large_proxy_061.parent = ob_ceiling
ob_lod_a_floor_large_proxy_061.location = (-6.0, 6.0, 0.0)
ob_lod_a_floor_large_proxy_061.lineart.crease_threshold = 0.0
ob_lod_a_floor_large_proxy_060.parent = ob_ceiling
ob_lod_a_floor_large_proxy_060.location = (-6.0, 10.0, 0.0)
ob_lod_a_floor_large_proxy_060.lineart.crease_threshold = 0.0
ob_lod_a_floor_large_proxy_059.parent = ob_ceiling
ob_lod_a_floor_large_proxy_059.location = (2.0, 10.0, 0.0)
ob_lod_a_floor_large_proxy_059.lineart.crease_threshold = 0.0
ob_lod_a_floor_large_proxy_058.parent = ob_ceiling
ob_lod_a_floor_large_proxy_058.location = (-2.0, 10.0, 0.0)
ob_lod_a_floor_large_proxy_058.lineart.crease_threshold = 0.0
ob_lod_a_floor_large_proxy_057.parent = ob_ceiling
ob_lod_a_floor_large_proxy_057.location = (-2.0, 14.0, 0.0)
ob_lod_a_floor_large_proxy_057.lineart.crease_threshold = 0.0
ob_lod_a_floor_large_proxy_056.parent = ob_ceiling
ob_lod_a_floor_large_proxy_056.location = (2.0, 14.0, 0.0)
ob_lod_a_floor_large_proxy_056.lineart.crease_threshold = 0.0
ob_lod_a_floor_large_proxy_055.parent = ob_ceiling
ob_lod_a_floor_large_proxy_055.location = (-6.0, 14.0, 0.0)
ob_lod_a_floor_large_proxy_055.lineart.crease_threshold = 0.0
ob_lod_a_floor_large_proxy_054.parent = ob_ceiling
ob_lod_a_floor_large_proxy_054.location = (-6.0, 18.0, 0.0)
ob_lod_a_floor_large_proxy_054.lineart.crease_threshold = 0.0
ob_lod_a_floor_large_proxy_053.parent = ob_ceiling
ob_lod_a_floor_large_proxy_053.location = (2.0, 18.0, 0.0)
ob_lod_a_floor_large_proxy_053.lineart.crease_threshold = 0.0
ob_lod_a_floor_large_proxy_052.parent = ob_ceiling
ob_lod_a_floor_large_proxy_052.location = (-2.0, 18.0, 0.0)
ob_lod_a_floor_large_proxy_052.lineart.crease_threshold = 0.0
ob_lod_a_floor_large_proxy_051.parent = ob_ceiling
ob_lod_a_floor_large_proxy_051.location = (-2.0, 22.0, 0.0)
ob_lod_a_floor_large_proxy_051.lineart.crease_threshold = 0.0
ob_lod_a_floor_large_proxy_050.parent = ob_ceiling
ob_lod_a_floor_large_proxy_050.location = (2.0, 22.0, 0.0)
ob_lod_a_floor_large_proxy_050.lineart.crease_threshold = 0.0
ob_lod_a_floor_large_proxy_049.parent = ob_ceiling
ob_lod_a_floor_large_proxy_049.location = (-6.0, 22.0, 0.0)
ob_lod_a_floor_large_proxy_049.lineart.crease_threshold = 0.0
ob_lod_a_floor_large_proxy_048.parent = ob_ceiling
ob_lod_a_floor_large_proxy_048.location = (-6.0, 26.0, 0.0)
ob_lod_a_floor_large_proxy_048.lineart.crease_threshold = 0.0
ob_lod_a_floor_large_proxy_047.parent = ob_ceiling
ob_lod_a_floor_large_proxy_047.location = (2.0, 26.0, 0.0)
ob_lod_a_floor_large_proxy_047.lineart.crease_threshold = 0.0
ob_lod_a_floor_large_proxy_046.parent = ob_ceiling
ob_lod_a_floor_large_proxy_046.location = (-2.0, 26.0, 0.0)
ob_lod_a_floor_large_proxy_046.lineart.crease_threshold = 0.0
ob_lod_a_floor_large_proxy_045.parent = ob_ceiling
ob_lod_a_floor_large_proxy_045.location = (-6.0, 30.0, 0.0)
ob_lod_a_floor_large_proxy_045.lineart.crease_threshold = 0.0
ob_lod_a_floor_large_proxy_044.parent = ob_ceiling
ob_lod_a_floor_large_proxy_044.location = (2.0, 30.0, 0.0)
ob_lod_a_floor_large_proxy_044.lineart.crease_threshold = 0.0
ob_lod_a_floor_large_proxy_043.parent = ob_ceiling
ob_lod_a_floor_large_proxy_043.location = (-2.0, 30.0, 0.0)
ob_lod_a_floor_large_proxy_043.lineart.crease_threshold = 0.0
ob_lod_a_floor_large_proxy_042.parent = ob_ceiling
ob_lod_a_floor_large_proxy_042.location = (6.0, 30.0, 0.0)
ob_lod_a_floor_large_proxy_042.lineart.crease_threshold = 0.0
ob_lod_a_floor_large_proxy_041.parent = ob_ceiling
ob_lod_a_floor_large_proxy_041.location = (10.0, 30.0, 0.0)
ob_lod_a_floor_large_proxy_041.lineart.crease_threshold = 0.0
ob_lod_a_floor_large_proxy_033.parent = ob_ceiling
ob_lod_a_floor_large_proxy_033.location = (6.0, 34.0, 0.0)
ob_lod_a_floor_large_proxy_033.lineart.crease_threshold = 0.0
ob_lod_a_floor_large_proxy_032.parent = ob_ceiling
ob_lod_a_floor_large_proxy_032.location = (-6.0, 34.0, 0.0)
ob_lod_a_floor_large_proxy_032.lineart.crease_threshold = 0.0
ob_lod_a_wall_edge_medium_proxy_051.parent = ob_ceiling
ob_lod_a_wall_edge_medium_proxy_051.location = (-6.2, -2.0, 0.2)
ob_lod_a_wall_edge_medium_proxy_051.rotation_euler = (3.142, -0.0, 0.0)
ob_lod_a_wall_edge_medium_proxy_051.lineart.crease_threshold = 0.0
ob_lod_a_wall_edge_medium_proxy_050.parent = ob_ceiling
ob_lod_a_wall_edge_medium_proxy_050.location = (-6.2, 2.0, 0.2)
ob_lod_a_wall_edge_medium_proxy_050.rotation_euler = (3.142, -0.0, 0.0)
ob_lod_a_wall_edge_medium_proxy_050.lineart.crease_threshold = 0.0
ob_lod_a_wall_edge_medium_proxy_049.parent = ob_ceiling
ob_lod_a_wall_edge_medium_proxy_049.location = (-6.2, 6.0, 0.2)
ob_lod_a_wall_edge_medium_proxy_049.rotation_euler = (3.142, -0.0, 0.0)
ob_lod_a_wall_edge_medium_proxy_049.lineart.crease_threshold = 0.0
ob_lod_a_wall_edge_medium_proxy_048.parent = ob_ceiling
ob_lod_a_wall_edge_medium_proxy_048.location = (-6.2, 22.0, 0.2)
ob_lod_a_wall_edge_medium_proxy_048.rotation_euler = (3.142, -0.0, 0.0)
ob_lod_a_wall_edge_medium_proxy_048.lineart.crease_threshold = 0.0
ob_lod_a_wall_edge_medium_proxy_047.parent = ob_ceiling
ob_lod_a_wall_edge_medium_proxy_047.location = (-6.2, 18.0, 0.2)
ob_lod_a_wall_edge_medium_proxy_047.rotation_euler = (3.142, -0.0, 0.0)
ob_lod_a_wall_edge_medium_proxy_047.lineart.crease_threshold = 0.0
ob_lod_a_wall_edge_medium_proxy_046.parent = ob_ceiling
ob_lod_a_wall_edge_medium_proxy_046.location = (-6.2, 14.0, 0.2)
ob_lod_a_wall_edge_medium_proxy_046.rotation_euler = (3.142, -0.0, 0.0)
ob_lod_a_wall_edge_medium_proxy_046.lineart.crease_threshold = 0.0
ob_lod_a_wall_edge_medium_proxy_045.parent = ob_ceiling
ob_lod_a_wall_edge_medium_proxy_045.location = (-6.2, 10.0, 0.2)
ob_lod_a_wall_edge_medium_proxy_045.rotation_euler = (3.142, -0.0, 0.0)
ob_lod_a_wall_edge_medium_proxy_045.lineart.crease_threshold = 0.0
ob_lod_a_wall_edge_medium_proxy_044.parent = ob_ceiling
ob_lod_a_wall_edge_medium_proxy_044.location = (-6.2, 26.0, 0.2)
ob_lod_a_wall_edge_medium_proxy_044.rotation_euler = (3.142, -0.0, 0.0)
ob_lod_a_wall_edge_medium_proxy_044.lineart.crease_threshold = 0.0
ob_lod_a_wall_edge_medium_proxy_043.parent = ob_ceiling
ob_lod_a_wall_edge_medium_proxy_043.location = (-6.2, 30.0, 0.2)
ob_lod_a_wall_edge_medium_proxy_043.rotation_euler = (3.142, -0.0, 0.0)
ob_lod_a_wall_edge_medium_proxy_043.lineart.crease_threshold = 0.0
ob_lod_a_wall_edge_medium_proxy_042.parent = ob_ceiling
ob_lod_a_wall_edge_medium_proxy_042.location = (-6.2, 34.0, 0.2)
ob_lod_a_wall_edge_medium_proxy_042.rotation_euler = (3.142, -0.0, 0.0)
ob_lod_a_wall_edge_medium_proxy_042.lineart.crease_threshold = 0.0
ob_lod_a_wall_edge_medium_proxy_041.parent = ob_ceiling
ob_lod_a_wall_edge_medium_proxy_041.location = (-6.2, 38.0, 0.2)
ob_lod_a_wall_edge_medium_proxy_041.rotation_euler = (3.142, -0.0, 0.0)
ob_lod_a_wall_edge_medium_proxy_041.lineart.crease_threshold = 0.0
ob_lod_a_wall_edge_medium_proxy_040.parent = ob_ceiling
ob_lod_a_wall_edge_medium_proxy_040.location = (6.2, -10.0, 0.2)
ob_lod_a_wall_edge_medium_proxy_040.rotation_euler = (3.142, -0.0, 3.142)
ob_lod_a_wall_edge_medium_proxy_040.lineart.crease_threshold = 0.0
ob_lod_a_wall_edge_medium_proxy_039.parent = ob_ceiling
ob_lod_a_wall_edge_medium_proxy_039.location = (6.2, -6.0, 0.2)
ob_lod_a_wall_edge_medium_proxy_039.rotation_euler = (3.142, -0.0, 3.142)
ob_lod_a_wall_edge_medium_proxy_039.lineart.crease_threshold = 0.0
ob_lod_a_wall_edge_medium_proxy_038.parent = ob_ceiling
ob_lod_a_wall_edge_medium_proxy_038.location = (6.2, -2.0, 0.2)
ob_lod_a_wall_edge_medium_proxy_038.rotation_euler = (3.142, -0.0, 3.142)
ob_lod_a_wall_edge_medium_proxy_038.lineart.crease_threshold = 0.0
ob_lod_a_wall_edge_medium_proxy_037.parent = ob_ceiling
ob_lod_a_wall_edge_medium_proxy_037.location = (6.2, 2.0, 0.2)
ob_lod_a_wall_edge_medium_proxy_037.rotation_euler = (3.142, -0.0, 3.142)
ob_lod_a_wall_edge_medium_proxy_037.lineart.crease_threshold = 0.0
ob_lod_a_wall_edge_medium_proxy_036.parent = ob_ceiling
ob_lod_a_wall_edge_medium_proxy_036.location = (6.2, 18.0, 0.2)
ob_lod_a_wall_edge_medium_proxy_036.rotation_euler = (3.142, -0.0, 3.142)
ob_lod_a_wall_edge_medium_proxy_036.lineart.crease_threshold = 0.0
ob_lod_a_wall_edge_medium_proxy_035.parent = ob_ceiling
ob_lod_a_wall_edge_medium_proxy_035.location = (6.2, 14.0, 0.2)
ob_lod_a_wall_edge_medium_proxy_035.rotation_euler = (3.142, -0.0, 3.142)
ob_lod_a_wall_edge_medium_proxy_035.lineart.crease_threshold = 0.0
ob_lod_a_wall_edge_medium_proxy_034.parent = ob_ceiling
ob_lod_a_wall_edge_medium_proxy_034.location = (6.2, 10.0, 0.2)
ob_lod_a_wall_edge_medium_proxy_034.rotation_euler = (3.142, -0.0, 3.142)
ob_lod_a_wall_edge_medium_proxy_034.lineart.crease_threshold = 0.0
ob_lod_a_wall_edge_medium_proxy_033.parent = ob_ceiling
ob_lod_a_wall_edge_medium_proxy_033.location = (6.2, 6.0, 0.2)
ob_lod_a_wall_edge_medium_proxy_033.rotation_euler = (3.142, -0.0, 3.142)
ob_lod_a_wall_edge_medium_proxy_033.lineart.crease_threshold = 0.0
ob_lod_a_wall_edge_medium_proxy_032.parent = ob_ceiling
ob_lod_a_wall_edge_medium_proxy_032.location = (6.2, 22.0, 0.2)
ob_lod_a_wall_edge_medium_proxy_032.rotation_euler = (3.142, -0.0, 3.142)
ob_lod_a_wall_edge_medium_proxy_032.lineart.crease_threshold = 0.0
ob_lod_a_wall_edge_medium_proxy_031.parent = ob_ceiling
ob_lod_a_wall_edge_medium_proxy_031.location = (12.0, 30.0, 0.2)
ob_lod_a_wall_edge_medium_proxy_031.rotation_euler = (3.142, 0.0, 4.712)
ob_lod_a_wall_edge_medium_proxy_031.lineart.crease_threshold = 0.0
ob_lod_a_wall_edge_medium_proxy_030.parent = ob_ceiling
ob_lod_a_wall_edge_medium_proxy_030.location = (-9.537e-07, 34.0, 0.2)
ob_lod_a_wall_edge_medium_proxy_030.rotation_euler = (3.142, -0.0, 7.854)
ob_lod_a_wall_edge_medium_proxy_030.lineart.crease_threshold = 0.0
ob_lod_a_floor_large_proxy_031.parent = ob_ceiling
ob_lod_a_floor_large_proxy_031.location = (-2.0, -6.0, 0.0)
ob_lod_a_floor_large_proxy_031.lineart.crease_threshold = 0.0
ob_lod_a_wall_edge_medium_proxy_029.parent = ob_ceiling
ob_lod_a_wall_edge_medium_proxy_029.location = (6.0, -10.0, 0.2)
ob_lod_a_wall_edge_medium_proxy_029.rotation_euler = (5.643e-07, -3.142, 1.571)
ob_lod_a_wall_edge_medium_proxy_029.lineart.crease_threshold = 0.0
ob_lod_a_wall_edge_medium_proxy_028.parent = ob_ceiling
ob_lod_a_wall_edge_medium_proxy_028.location = (2.0, -10.0, 0.2)
ob_lod_a_wall_edge_medium_proxy_028.rotation_euler = (5.643e-07, -3.142, 1.571)
ob_lod_a_wall_edge_medium_proxy_028.lineart.crease_threshold = 0.0
ob_lod_a_wall_edge_medium_proxy_027.parent = ob_ceiling
ob_lod_a_wall_edge_medium_proxy_027.location = (-2.0, -10.0, 0.2)
ob_lod_a_wall_edge_medium_proxy_027.rotation_euler = (5.643e-07, -3.142, 1.571)
ob_lod_a_wall_edge_medium_proxy_027.lineart.crease_threshold = 0.0
ob_lod_a_wall_edge_small_proxy_003.parent = ob_ceiling
ob_lod_a_wall_edge_small_proxy_003.location = (6.0, 26.0, 0.2)
ob_lod_a_wall_edge_small_proxy_003.rotation_euler = (-4.761e-37, 1.571, 0.0)
ob_lod_a_wall_edge_small_proxy_003.lineart.crease_threshold = 0.0
ob_lod_a_wall_half_proxy_004.parent = ob_coffee_shoppe
ob_lod_a_wall_half_proxy_004.location = (4.1, 15.8, 0.2)
ob_lod_a_wall_half_proxy_004.rotation_euler = (1.571, -0.0, 6.283)
ob_lod_a_wall_half_proxy_004.lineart.crease_threshold = 0.0
ob_lod_a_wall_door_single_proxy_005.parent = ob_coffee_shoppe
ob_lod_a_wall_door_single_proxy_005.location = (3.9, 15.8, 0.2)
ob_lod_a_wall_door_single_proxy_005.rotation_euler = (9.425, -1.571, 0.0)
ob_lod_a_wall_door_single_proxy_005.lineart.crease_threshold = 0.0
ob_lod_a_wall_door_single_proxy_004.parent = ob_coffee_shoppe
ob_lod_a_wall_door_single_proxy_004.location = (6.1, 19.8, 0.2)
ob_lod_a_wall_door_single_proxy_004.rotation_euler = (11.0, -1.571, 0.0)
ob_lod_a_wall_door_single_proxy_004.lineart.crease_threshold = 0.0
ob_lod_a_wall_door_single_proxy_003.parent = ob_coffee_shoppe
ob_lod_a_wall_door_single_proxy_003.location = (10.1, 19.8, 0.2)
ob_lod_a_wall_door_single_proxy_003.rotation_euler = (9.425, -1.571, 0.0)
ob_lod_a_wall_door_single_proxy_003.lineart.crease_threshold = 0.0
ob_lod_a_wall_half_proxy_003.parent = ob_coffee_shoppe
ob_lod_a_wall_half_proxy_003.location = (6.1, 11.8, 0.2)
ob_lod_a_wall_half_proxy_003.rotation_euler = (1.571, 0.0, 7.854)
ob_lod_a_wall_half_proxy_003.lineart.crease_threshold = 0.0
ob_lod_a_wall_half_proxy_002.parent = ob_coffee_shoppe
ob_lod_a_wall_half_proxy_002.location = (-3.9, 23.8, 0.2)
ob_lod_a_wall_half_proxy_002.rotation_euler = (1.571, -0.0, 9.425)
ob_lod_a_wall_half_proxy_002.lineart.crease_threshold = 0.0
ob_lod_a_wall_proxy_016.parent = ob_coffee_shoppe
ob_lod_a_wall_proxy_016.location = (0.1, 19.8, 0.2)
ob_lod_a_wall_proxy_016.rotation_euler = (-1.571, -1.571, 0.0)
ob_lod_a_wall_proxy_016.lineart.crease_threshold = 0.0
ob_lod_a_wall_corner_in_proxy_004.parent = ob_coffee_shoppe
ob_lod_a_wall_corner_in_proxy_004.location = (6.1, 15.8, 0.2)
ob_lod_a_wall_corner_in_proxy_004.rotation_euler = (1.571, -0.0, -6.283)
ob_lod_a_wall_corner_in_proxy_004.lineart.crease_threshold = 0.0
ob_lod_a_wall_corner_in_proxy_003.parent = ob_coffee_shoppe
ob_lod_a_wall_corner_in_proxy_003.location = (10.1, 19.8, 0.2)
ob_lod_a_wall_corner_in_proxy_003.rotation_euler = (1.571, -0.0, -4.712)
ob_lod_a_wall_corner_in_proxy_003.lineart.crease_threshold = 0.0
ob_lod_a_wall_corner_in_proxy_002.parent = ob_coffee_shoppe
ob_lod_a_wall_corner_in_proxy_002.location = (6.1, 19.8, 0.2)
ob_lod_a_wall_corner_in_proxy_002.rotation_euler = (1.571, -0.0, -3.142)
ob_lod_a_wall_corner_in_proxy_002.lineart.crease_threshold = 0.0
ob_lod_a_wall_corner_out_proxy_005.parent = ob_coffee_shoppe
ob_lod_a_wall_corner_out_proxy_005.location = (14.3, 15.6, 0.2)
ob_lod_a_wall_corner_out_proxy_005.rotation_euler = (1.571, 0.0, -9.425)
ob_lod_a_wall_corner_out_proxy_005.lineart.crease_threshold = 0.0
ob_lod_a_wall_corner_out_proxy_004.parent = ob_coffee_shoppe
ob_lod_a_wall_corner_out_proxy_004.location = (14.3, 20.0, 0.2)
ob_lod_a_wall_corner_out_proxy_004.rotation_euler = (1.571, -0.0, -7.854)
ob_lod_a_wall_corner_out_proxy_004.lineart.crease_threshold = 0.0
ob_lod_a_wall_corner_out_proxy_003.parent = ob_coffee_shoppe
ob_lod_a_wall_corner_out_proxy_003.location = (10.3, 24.0, 0.2)
ob_lod_a_wall_corner_out_proxy_003.rotation_euler = (1.571, -0.0, -7.854)
ob_lod_a_wall_corner_out_proxy_003.lineart.crease_threshold = 0.0
ob_lod_a_wall_corner_out_proxy_002.parent = ob_coffee_shoppe
ob_lod_a_wall_corner_out_proxy_002.location = (5.9, 24.0, 0.2)
ob_lod_a_wall_corner_out_proxy_002.rotation_euler = (1.571, -0.0, -6.283)
ob_lod_a_wall_corner_out_proxy_002.lineart.crease_threshold = 0.0
ob_lod_a_wall_proxy_025.parent = ob_coffee_shoppe
ob_lod_a_wall_proxy_025.location = (-5.9, 15.8, 0.2)
ob_lod_a_wall_proxy_025.rotation_euler = (-4.761e-37, -1.571, 0.0)
ob_lod_a_wall_proxy_025.lineart.crease_threshold = 0.0
ob_lod_a_wall_proxy_023.parent = ob_coffee_shoppe
ob_lod_a_wall_proxy_023.location = (-5.9, 11.8, 0.2)
ob_lod_a_wall_proxy_023.rotation_euler = (-4.761e-37, -1.571, 0.0)
ob_lod_a_wall_proxy_023.lineart.crease_threshold = 0.0
ob_lod_a_wall_proxy_022.parent = ob_coffee_shoppe
ob_lod_a_wall_proxy_022.location = (-5.9, 7.8, 0.2)
ob_lod_a_wall_proxy_022.rotation_euler = (-4.761e-37, -1.571, 0.0)
ob_lod_a_wall_proxy_022.lineart.crease_threshold = 0.0
ob_lod_a_wall_door_single_proxy_002.parent = ob_coffee_shoppe
ob_lod_a_wall_door_single_proxy_002.location = (-5.9, 19.8, 0.2)
ob_lod_a_wall_door_single_proxy_002.rotation_euler = (12.57, -1.571, 0.0)
ob_lod_a_wall_door_single_proxy_002.lineart.crease_threshold = 0.0
ob_lod_a_wall_proxy_020.parent = ob_coffee_shoppe
ob_lod_a_wall_proxy_020.location = (-0.1, 15.8, 0.2)
ob_lod_a_wall_proxy_020.rotation_euler = (3.142, -1.571, 0.0)
ob_lod_a_wall_proxy_020.lineart.crease_threshold = 0.0
ob_lod_a_wall_proxy_019.parent = ob_coffee_shoppe
ob_lod_a_wall_proxy_019.location = (-0.1, 11.8, 0.2)
ob_lod_a_wall_proxy_019.rotation_euler = (3.142, -1.571, 0.0)
ob_lod_a_wall_proxy_019.lineart.crease_threshold = 0.0
ob_lod_a_wall_proxy_018.parent = ob_coffee_shoppe
ob_lod_a_wall_proxy_018.location = (-4.1, -0.2, 0.2)
ob_lod_a_wall_proxy_018.rotation_euler = (-1.571, -1.571, 0.0)
ob_lod_a_wall_proxy_018.lineart.crease_threshold = 0.0
ob_lod_a_wall_proxy_017.parent = ob_coffee_shoppe
ob_lod_a_wall_proxy_017.location = (-0.1, 3.8, 0.2)
ob_lod_a_wall_proxy_017.rotation_euler = (3.142, -1.571, 0.0)
ob_lod_a_wall_proxy_017.lineart.crease_threshold = 0.0
ob_floor.parent = ob_coffee_shoppe
ob_floor.location = (0.1, -14.2, 0.0)
ob_floor.empty_image_offset = (0.0, 0.0)
ob_floor.hide_viewport = True
ob_floor.lineart.crease_threshold = 0.0
ob_lod_a_floor_large_proxy_079.parent = ob_floor
ob_lod_a_floor_large_proxy_079.location = (-2.858e-13, 32.0, 0.2)
ob_lod_a_floor_large_proxy_079.rotation_euler = (6.283, 3.142, 3.142)
ob_lod_a_floor_large_proxy_079.lineart.crease_threshold = 0.0
ob_lod_a_floor_large_proxy_078.parent = ob_floor
ob_lod_a_floor_large_proxy_078.location = (-1.656e-13, 24.0, 0.2)
ob_lod_a_floor_large_proxy_078.rotation_euler = (6.283, 3.142, 3.142)
ob_lod_a_floor_large_proxy_078.lineart.crease_threshold = 0.0
ob_lod_a_floor_large_proxy_077.parent = ob_floor
ob_lod_a_floor_large_proxy_077.location = (-2.257e-13, 28.0, 0.2)
ob_lod_a_floor_large_proxy_077.rotation_euler = (6.283, 3.142, 3.142)
ob_lod_a_floor_large_proxy_077.lineart.crease_threshold = 0.0
ob_lod_a_floor_large_proxy_076.parent = ob_floor
ob_lod_a_floor_large_proxy_076.location = (-1.055e-13, 20.0, 0.2)
ob_lod_a_floor_large_proxy_076.rotation_euler = (6.283, 3.142, 3.142)
ob_lod_a_floor_large_proxy_076.lineart.crease_threshold = 0.0
ob_lod_a_floor_large_proxy_075.parent = ob_floor
ob_lod_a_floor_large_proxy_075.location = (-4.534e-14, 16.0, 0.2)
ob_lod_a_floor_large_proxy_075.rotation_euler = (6.283, 3.142, 3.142)
ob_lod_a_floor_large_proxy_075.lineart.crease_threshold = 0.0
ob_lod_a_wall_edge_small_proxy_002.parent = ob_floor
ob_lod_a_wall_edge_small_proxy_002.location = (6.0, 26.0, 0.2)
ob_lod_a_wall_edge_small_proxy_002.rotation_euler = (-4.761e-37, 1.571, 0.0)
ob_lod_a_wall_edge_small_proxy_002.lineart.crease_threshold = 0.0
ob_lod_a_wall_edge_medium_proxy_026.parent = ob_floor
ob_lod_a_wall_edge_medium_proxy_026.location = (-2.0, -10.0, 0.2)
ob_lod_a_wall_edge_medium_proxy_026.rotation_euler = (5.643e-07, -3.142, 1.571)
ob_lod_a_wall_edge_medium_proxy_026.lineart.crease_threshold = 0.0
ob_lod_a_wall_edge_medium_proxy_025.parent = ob_floor
ob_lod_a_wall_edge_medium_proxy_025.location = (2.0, -10.0, 0.2)
ob_lod_a_wall_edge_medium_proxy_025.rotation_euler = (5.643e-07, -3.142, 1.571)
ob_lod_a_wall_edge_medium_proxy_025.lineart.crease_threshold = 0.0
ob_lod_a_wall_edge_medium_proxy_024.parent = ob_floor
ob_lod_a_wall_edge_medium_proxy_024.location = (6.0, -10.0, 0.2)
ob_lod_a_wall_edge_medium_proxy_024.rotation_euler = (5.643e-07, -3.142, 1.571)
ob_lod_a_wall_edge_medium_proxy_024.lineart.crease_threshold = 0.0
ob_lod_a_floor_large_proxy_006.parent = ob_floor
ob_lod_a_floor_large_proxy_006.location = (-2.0, -6.0, 0.0)
ob_lod_a_floor_large_proxy_006.lineart.crease_threshold = 0.0
ob_lod_a_wall_edge_medium_proxy_023.parent = ob_floor
ob_lod_a_wall_edge_medium_proxy_023.location = (-9.537e-07, 34.0, 0.2)
ob_lod_a_wall_edge_medium_proxy_023.rotation_euler = (3.142, -0.0, 7.854)
ob_lod_a_wall_edge_medium_proxy_023.lineart.crease_threshold = 0.0
ob_lod_a_wall_edge_medium_proxy_022.parent = ob_floor
ob_lod_a_wall_edge_medium_proxy_022.location = (12.0, 30.0, 0.2)
ob_lod_a_wall_edge_medium_proxy_022.rotation_euler = (3.142, 0.0, 4.712)
ob_lod_a_wall_edge_medium_proxy_022.lineart.crease_threshold = 0.0
ob_lod_a_wall_edge_medium_proxy_021.parent = ob_floor
ob_lod_a_wall_edge_medium_proxy_021.location = (6.2, 22.0, 0.2)
ob_lod_a_wall_edge_medium_proxy_021.rotation_euler = (3.142, -0.0, 3.142)
ob_lod_a_wall_edge_medium_proxy_021.lineart.crease_threshold = 0.0
ob_lod_a_wall_edge_medium_proxy_020.parent = ob_floor
ob_lod_a_wall_edge_medium_proxy_020.location = (6.2, 6.0, 0.2)
ob_lod_a_wall_edge_medium_proxy_020.rotation_euler = (3.142, -0.0, 3.142)
ob_lod_a_wall_edge_medium_proxy_020.lineart.crease_threshold = 0.0
ob_lod_a_wall_edge_medium_proxy_019.parent = ob_floor
ob_lod_a_wall_edge_medium_proxy_019.location = (6.2, 10.0, 0.2)
ob_lod_a_wall_edge_medium_proxy_019.rotation_euler = (3.142, -0.0, 3.142)
ob_lod_a_wall_edge_medium_proxy_019.lineart.crease_threshold = 0.0
ob_lod_a_wall_edge_medium_proxy_018.parent = ob_floor
ob_lod_a_wall_edge_medium_proxy_018.location = (6.2, 14.0, 0.2)
ob_lod_a_wall_edge_medium_proxy_018.rotation_euler = (3.142, -0.0, 3.142)
ob_lod_a_wall_edge_medium_proxy_018.lineart.crease_threshold = 0.0
ob_lod_a_wall_edge_medium_proxy_017.parent = ob_floor
ob_lod_a_wall_edge_medium_proxy_017.location = (6.2, 18.0, 0.2)
ob_lod_a_wall_edge_medium_proxy_017.rotation_euler = (3.142, -0.0, 3.142)
ob_lod_a_wall_edge_medium_proxy_017.lineart.crease_threshold = 0.0
ob_lod_a_wall_edge_medium_proxy_016.parent = ob_floor
ob_lod_a_wall_edge_medium_proxy_016.location = (6.2, 2.0, 0.2)
ob_lod_a_wall_edge_medium_proxy_016.rotation_euler = (3.142, -0.0, 3.142)
ob_lod_a_wall_edge_medium_proxy_016.lineart.crease_threshold = 0.0
ob_lod_a_wall_edge_medium_proxy_015.parent = ob_floor
ob_lod_a_wall_edge_medium_proxy_015.location = (6.2, -2.0, 0.2)
ob_lod_a_wall_edge_medium_proxy_015.rotation_euler = (3.142, -0.0, 3.142)
ob_lod_a_wall_edge_medium_proxy_015.lineart.crease_threshold = 0.0
ob_lod_a_wall_edge_medium_proxy_014.parent = ob_floor
ob_lod_a_wall_edge_medium_proxy_014.location = (6.2, -6.0, 0.2)
ob_lod_a_wall_edge_medium_proxy_014.rotation_euler = (3.142, -0.0, 3.142)
ob_lod_a_wall_edge_medium_proxy_014.lineart.crease_threshold = 0.0
ob_lod_a_wall_edge_medium_proxy_013.parent = ob_floor
ob_lod_a_wall_edge_medium_proxy_013.location = (6.2, -10.0, 0.2)
ob_lod_a_wall_edge_medium_proxy_013.rotation_euler = (3.142, -0.0, 3.142)
ob_lod_a_wall_edge_medium_proxy_013.lineart.crease_threshold = 0.0
ob_lod_a_wall_edge_medium_proxy_012.parent = ob_floor
ob_lod_a_wall_edge_medium_proxy_012.location = (-6.2, 38.0, 0.2)
ob_lod_a_wall_edge_medium_proxy_012.rotation_euler = (3.142, -0.0, 0.0)
ob_lod_a_wall_edge_medium_proxy_012.lineart.crease_threshold = 0.0
ob_lod_a_wall_edge_medium_proxy_011.parent = ob_floor
ob_lod_a_wall_edge_medium_proxy_011.location = (-6.2, 34.0, 0.2)
ob_lod_a_wall_edge_medium_proxy_011.rotation_euler = (3.142, -0.0, 0.0)
ob_lod_a_wall_edge_medium_proxy_011.lineart.crease_threshold = 0.0
ob_lod_a_wall_edge_medium_proxy_010.parent = ob_floor
ob_lod_a_wall_edge_medium_proxy_010.location = (-6.2, 30.0, 0.2)
ob_lod_a_wall_edge_medium_proxy_010.rotation_euler = (3.142, -0.0, 0.0)
ob_lod_a_wall_edge_medium_proxy_010.lineart.crease_threshold = 0.0
ob_lod_a_wall_edge_medium_proxy_009.parent = ob_floor
ob_lod_a_wall_edge_medium_proxy_009.location = (-6.2, 26.0, 0.2)
ob_lod_a_wall_edge_medium_proxy_009.rotation_euler = (3.142, -0.0, 0.0)
ob_lod_a_wall_edge_medium_proxy_009.lineart.crease_threshold = 0.0
ob_lod_a_wall_edge_medium_proxy_008.parent = ob_floor
ob_lod_a_wall_edge_medium_proxy_008.location = (-6.2, 10.0, 0.2)
ob_lod_a_wall_edge_medium_proxy_008.rotation_euler = (3.142, -0.0, 0.0)
ob_lod_a_wall_edge_medium_proxy_008.lineart.crease_threshold = 0.0
ob_lod_a_wall_edge_medium_proxy_007.parent = ob_floor
ob_lod_a_wall_edge_medium_proxy_007.location = (-6.2, 14.0, 0.2)
ob_lod_a_wall_edge_medium_proxy_007.rotation_euler = (3.142, -0.0, 0.0)
ob_lod_a_wall_edge_medium_proxy_007.lineart.crease_threshold = 0.0
ob_lod_a_wall_edge_medium_proxy_006.parent = ob_floor
ob_lod_a_wall_edge_medium_proxy_006.location = (-6.2, 18.0, 0.2)
ob_lod_a_wall_edge_medium_proxy_006.rotation_euler = (3.142, -0.0, 0.0)
ob_lod_a_wall_edge_medium_proxy_006.lineart.crease_threshold = 0.0
ob_lod_a_wall_edge_medium_proxy_005.parent = ob_floor
ob_lod_a_wall_edge_medium_proxy_005.location = (-6.2, 22.0, 0.2)
ob_lod_a_wall_edge_medium_proxy_005.rotation_euler = (3.142, -0.0, 0.0)
ob_lod_a_wall_edge_medium_proxy_005.lineart.crease_threshold = 0.0
ob_lod_a_wall_edge_medium_proxy_004.parent = ob_floor
ob_lod_a_wall_edge_medium_proxy_004.location = (-6.2, 6.0, 0.2)
ob_lod_a_wall_edge_medium_proxy_004.rotation_euler = (3.142, -0.0, 0.0)
ob_lod_a_wall_edge_medium_proxy_004.lineart.crease_threshold = 0.0
ob_lod_a_wall_edge_medium_proxy_003.parent = ob_floor
ob_lod_a_wall_edge_medium_proxy_003.location = (-6.2, 2.0, 0.2)
ob_lod_a_wall_edge_medium_proxy_003.rotation_euler = (3.142, -0.0, 0.0)
ob_lod_a_wall_edge_medium_proxy_003.lineart.crease_threshold = 0.0
ob_lod_a_wall_edge_medium_proxy_002.parent = ob_floor
ob_lod_a_wall_edge_medium_proxy_002.location = (-6.2, -2.0, 0.2)
ob_lod_a_wall_edge_medium_proxy_002.rotation_euler = (3.142, -0.0, 0.0)
ob_lod_a_wall_edge_medium_proxy_002.lineart.crease_threshold = 0.0
ob_lod_a_floor_large_proxy_040.parent = ob_floor
ob_lod_a_floor_large_proxy_040.location = (-6.0, 34.0, 0.0)
ob_lod_a_floor_large_proxy_040.lineart.crease_threshold = 0.0
ob_lod_a_floor_large_proxy_039.parent = ob_floor
ob_lod_a_floor_large_proxy_039.location = (10.0, 34.0, 0.2)
ob_lod_a_floor_large_proxy_039.rotation_euler = (-0.0, 3.142, -0.0)
ob_lod_a_floor_large_proxy_039.lineart.crease_threshold = 0.0
ob_lod_a_floor_large_proxy_038.parent = ob_floor
ob_lod_a_floor_large_proxy_038.location = (10.0, 34.0, 0.2)
ob_lod_a_floor_large_proxy_038.rotation_euler = (3.142, -0.0, 0.0)
ob_lod_a_floor_large_proxy_038.lineart.crease_threshold = 0.0
ob_lod_a_floor_large_proxy_037.parent = ob_floor
ob_lod_a_floor_large_proxy_037.location = (6.0, 30.0, 0.0)
ob_lod_a_floor_large_proxy_037.lineart.crease_threshold = 0.0
ob_lod_a_floor_large_proxy_036.parent = ob_floor
ob_lod_a_floor_large_proxy_036.location = (0.0, 32.0, 0.0)
ob_lod_a_floor_large_proxy_036.lineart.crease_threshold = 0.0
ob_lod_a_floor_large_proxy_035.parent = ob_floor
ob_lod_a_floor_large_proxy_035.location = (2.0, 30.0, 0.0)
ob_lod_a_floor_large_proxy_035.lineart.crease_threshold = 0.0
ob_lod_a_floor_large_proxy_034.parent = ob_floor
ob_lod_a_floor_large_proxy_034.location = (-6.0, 30.0, 0.0)
ob_lod_a_floor_large_proxy_034.lineart.crease_threshold = 0.0
ob_lod_a_floor_large_proxy_030.parent = ob_floor
ob_lod_a_floor_large_proxy_030.location = (0.0, 28.0, 0.0)
ob_lod_a_floor_large_proxy_030.lineart.crease_threshold = 0.0
ob_lod_a_floor_large_proxy_029.parent = ob_floor
ob_lod_a_floor_large_proxy_029.location = (2.0, 26.0, 0.0)
ob_lod_a_floor_large_proxy_029.lineart.crease_threshold = 0.0
ob_lod_a_floor_large_proxy_028.parent = ob_floor
ob_lod_a_floor_large_proxy_028.location = (-6.0, 26.0, 0.0)
ob_lod_a_floor_large_proxy_028.lineart.crease_threshold = 0.0
ob_lod_a_floor_large_proxy_027.parent = ob_floor
ob_lod_a_floor_large_proxy_027.location = (-6.0, 22.0, 0.0)
ob_lod_a_floor_large_proxy_027.lineart.crease_threshold = 0.0
ob_lod_a_floor_large_proxy_026.parent = ob_floor
ob_lod_a_floor_large_proxy_026.location = (2.0, 22.0, 0.0)
ob_lod_a_floor_large_proxy_026.lineart.crease_threshold = 0.0
ob_lod_a_floor_large_proxy_025.parent = ob_floor
ob_lod_a_floor_large_proxy_025.location = (0.0, 24.0, 0.0)
ob_lod_a_floor_large_proxy_025.lineart.crease_threshold = 0.0
ob_lod_a_floor_large_proxy_024.parent = ob_floor
ob_lod_a_floor_large_proxy_024.location = (0.0, 20.0, 0.0)
ob_lod_a_floor_large_proxy_024.lineart.crease_threshold = 0.0
ob_lod_a_floor_large_proxy_023.parent = ob_floor
ob_lod_a_floor_large_proxy_023.location = (2.0, 18.0, 0.0)
ob_lod_a_floor_large_proxy_023.lineart.crease_threshold = 0.0
ob_lod_a_floor_large_proxy_022.parent = ob_floor
ob_lod_a_floor_large_proxy_022.location = (-6.0, 18.0, 0.0)
ob_lod_a_floor_large_proxy_022.lineart.crease_threshold = 0.0
ob_lod_a_floor_large_proxy_021.parent = ob_floor
ob_lod_a_floor_large_proxy_021.location = (-6.0, 14.0, 0.0)
ob_lod_a_floor_large_proxy_021.lineart.crease_threshold = 0.0
ob_lod_a_floor_large_proxy_020.parent = ob_floor
ob_lod_a_floor_large_proxy_020.location = (2.0, 14.0, 0.0)
ob_lod_a_floor_large_proxy_020.lineart.crease_threshold = 0.0
ob_lod_a_floor_large_proxy_019.parent = ob_floor
ob_lod_a_floor_large_proxy_019.location = (0.0, 16.0, 0.0)
ob_lod_a_floor_large_proxy_019.rotation_euler = (3.142, 3.142, 3.142)
ob_lod_a_floor_large_proxy_019.lineart.crease_threshold = 0.0
ob_lod_a_floor_large_proxy_018.parent = ob_floor
ob_lod_a_floor_large_proxy_018.location = (-2.0, 10.0, 0.0)
ob_lod_a_floor_large_proxy_018.lineart.crease_threshold = 0.0
ob_lod_a_floor_large_proxy_017.parent = ob_floor
ob_lod_a_floor_large_proxy_017.location = (2.0, 10.0, 0.0)
ob_lod_a_floor_large_proxy_017.lineart.crease_threshold = 0.0
ob_lod_a_floor_large_proxy_016.parent = ob_floor
ob_lod_a_floor_large_proxy_016.location = (-6.0, 10.0, 0.0)
ob_lod_a_floor_large_proxy_016.lineart.crease_threshold = 0.0
ob_lod_a_floor_large_proxy_015.parent = ob_floor
ob_lod_a_floor_large_proxy_015.location = (-6.0, 6.0, 0.0)
ob_lod_a_floor_large_proxy_015.lineart.crease_threshold = 0.0
ob_lod_a_floor_large_proxy_014.parent = ob_floor
ob_lod_a_floor_large_proxy_014.location = (2.0, 6.0, 0.0)
ob_lod_a_floor_large_proxy_014.lineart.crease_threshold = 0.0
ob_lod_a_floor_large_proxy_013.parent = ob_floor
ob_lod_a_floor_large_proxy_013.location = (-2.0, 6.0, 0.0)
ob_lod_a_floor_large_proxy_013.lineart.crease_threshold = 0.0
ob_lod_a_floor_large_proxy_012.parent = ob_floor
ob_lod_a_floor_large_proxy_012.location = (-2.0, 2.0, 0.0)
ob_lod_a_floor_large_proxy_012.lineart.crease_threshold = 0.0
ob_lod_a_floor_large_proxy_011.parent = ob_floor
ob_lod_a_floor_large_proxy_011.location = (2.0, 2.0, 0.0)
ob_lod_a_floor_large_proxy_011.lineart.crease_threshold = 0.0
ob_lod_a_floor_large_proxy_010.parent = ob_floor
ob_lod_a_floor_large_proxy_010.location = (-6.0, 2.0, 0.0)
ob_lod_a_floor_large_proxy_010.lineart.crease_threshold = 0.0
ob_lod_a_floor_large_proxy_009.parent = ob_floor
ob_lod_a_floor_large_proxy_009.location = (-6.0, -10.0, 0.0)
ob_lod_a_floor_large_proxy_009.lineart.crease_threshold = 0.0
ob_lod_a_floor_large_proxy_008.parent = ob_floor
ob_lod_a_floor_large_proxy_008.location = (2.0, -10.0, 0.0)
ob_lod_a_floor_large_proxy_008.lineart.crease_threshold = 0.0
ob_lod_a_floor_large_proxy_007.parent = ob_floor
ob_lod_a_floor_large_proxy_007.location = (-2.0, -10.0, 0.0)
ob_lod_a_floor_large_proxy_007.lineart.crease_threshold = 0.0
ob_lod_a_floor_large_proxy_005.parent = ob_floor
ob_lod_a_floor_large_proxy_005.location = (2.0, -6.0, 0.0)
ob_lod_a_floor_large_proxy_005.lineart.crease_threshold = 0.0
ob_lod_a_floor_large_proxy_004.parent = ob_floor
ob_lod_a_floor_large_proxy_004.location = (-6.0, -6.0, 0.0)
ob_lod_a_floor_large_proxy_004.lineart.crease_threshold = 0.0
ob_lod_a_floor_large_proxy_003.parent = ob_floor
ob_lod_a_floor_large_proxy_003.location = (-6.0, -2.0, 0.0)
ob_lod_a_floor_large_proxy_003.lineart.crease_threshold = 0.0
ob_lod_a_floor_large_proxy_002.parent = ob_floor
ob_lod_a_floor_large_proxy_002.location = (2.0, -2.0, 0.0)
ob_lod_a_floor_large_proxy_002.lineart.crease_threshold = 0.0
ob_lod_a_floor_large_proxy_001.parent = ob_floor
ob_lod_a_floor_large_proxy_001.location = (-2.0, -2.0, 0.0)
ob_lod_a_floor_large_proxy_001.lineart.crease_threshold = 0.0
ob_lod_a_wall_edge_medium_proxy_001.parent = ob_floor
ob_lod_a_wall_edge_medium_proxy_001.location = (-6.2, -6.0, 0.2)
ob_lod_a_wall_edge_medium_proxy_001.rotation_euler = (3.142, -0.0, 0.0)
ob_lod_a_wall_edge_medium_proxy_001.lineart.crease_threshold = 0.0
ob_lod_a_wall_edge_small_proxy_001.parent = ob_floor
ob_lod_a_wall_edge_small_proxy_001.location = (-6.0, 38.2, 0.2)
ob_lod_a_wall_edge_small_proxy_001.rotation_euler = (1.571, 1.571, 0.0)
ob_lod_a_wall_edge_small_proxy_001.lineart.crease_threshold = 0.0
ob_lod_a_wall_proxy_014.parent = ob_coffee_shoppe
ob_lod_a_wall_proxy_014.location = (6.1, 7.8, 0.2)
ob_lod_a_wall_proxy_014.rotation_euler = (3.142, -1.571, 0.0)
ob_lod_a_wall_proxy_014.lineart.crease_threshold = 0.0
ob_lod_a_wall_proxy_013.parent = ob_coffee_shoppe
ob_lod_a_wall_proxy_013.location = (6.1, 11.8, 0.2)
ob_lod_a_wall_proxy_013.rotation_euler = (3.142, -1.571, 0.0)
ob_lod_a_wall_proxy_013.lineart.crease_threshold = 0.0
ob_lod_a_wall_proxy_012.parent = ob_coffee_shoppe
ob_lod_a_wall_proxy_012.location = (6.1, -4.2, 0.2)
ob_lod_a_wall_proxy_012.rotation_euler = (3.142, -1.571, 0.0)
ob_lod_a_wall_proxy_012.lineart.crease_threshold = 0.0
ob_lod_a_wall_proxy_011.parent = ob_coffee_shoppe
ob_lod_a_wall_proxy_011.location = (6.1, -8.2, 0.2)
ob_lod_a_wall_proxy_011.rotation_euler = (3.142, -1.571, 0.0)
ob_lod_a_wall_proxy_011.lineart.crease_threshold = 0.0
ob_lod_a_wall_proxy_010.parent = ob_coffee_shoppe
ob_lod_a_wall_proxy_010.location = (6.1, -0.2, 0.2)
ob_lod_a_wall_proxy_010.rotation_euler = (3.142, -1.571, 0.0)
ob_lod_a_wall_proxy_010.lineart.crease_threshold = 0.0
ob_lod_a_wall_proxy_009.parent = ob_coffee_shoppe
ob_lod_a_wall_proxy_009.location = (6.1, 3.8, 0.2)
ob_lod_a_wall_proxy_009.rotation_euler = (3.142, -1.571, 0.0)
ob_lod_a_wall_proxy_009.lineart.crease_threshold = 0.0
ob_lod_a_wall_proxy_008.parent = ob_coffee_shoppe
ob_lod_a_wall_proxy_008.location = (-5.9, -8.2, 0.2)
ob_lod_a_wall_proxy_008.rotation_euler = (-4.761e-37, -1.571, 0.0)
ob_lod_a_wall_proxy_008.lineart.crease_threshold = 0.0
ob_lod_a_wall_proxy_007.parent = ob_coffee_shoppe
ob_lod_a_wall_proxy_007.location = (-5.9, -4.2, 0.2)
ob_lod_a_wall_proxy_007.rotation_euler = (-4.761e-37, -1.571, 0.0)
ob_lod_a_wall_proxy_007.lineart.crease_threshold = 0.0
ob_lod_a_wall_proxy_006.parent = ob_coffee_shoppe
ob_lod_a_wall_proxy_006.location = (-5.9, 3.8, 0.2)
ob_lod_a_wall_proxy_006.rotation_euler = (-4.761e-37, -1.571, 0.0)
ob_lod_a_wall_proxy_006.lineart.crease_threshold = 0.0
ob_lod_a_wall_proxy_005.parent = ob_coffee_shoppe
ob_lod_a_wall_proxy_005.location = (-5.9, -0.2, 0.2)
ob_lod_a_wall_proxy_005.rotation_euler = (-4.761e-37, -1.571, 0.0)
ob_lod_a_wall_proxy_005.lineart.crease_threshold = 0.0
ob_lod_a_wall_proxy_004.parent = ob_coffee_shoppe
ob_lod_a_wall_proxy_004.location = (-5.9, -16.2, 0.2)
ob_lod_a_wall_proxy_004.rotation_euler = (-4.761e-37, -1.571, 0.0)
ob_lod_a_wall_proxy_004.lineart.crease_threshold = 0.0
ob_lod_a_wall_proxy_003.parent = ob_coffee_shoppe
ob_lod_a_wall_proxy_003.location = (-5.9, -12.2, 0.2)
ob_lod_a_wall_proxy_003.rotation_euler = (-4.761e-37, -1.571, 0.0)
ob_lod_a_wall_proxy_003.lineart.crease_threshold = 0.0
ob_lod_a_wall_proxy_002.parent = ob_coffee_shoppe
ob_lod_a_wall_proxy_002.location = (-5.9, -20.2, 0.2)
ob_lod_a_wall_proxy_002.rotation_euler = (-4.761e-37, -1.571, 0.0)
ob_lod_a_wall_proxy_002.lineart.crease_threshold = 0.0
ob_lod_a_wall_window_proxy_005.parent = ob_coffee_shoppe
ob_lod_a_wall_window_proxy_005.location = (6.1, -16.2, 0.2)
ob_lod_a_wall_window_proxy_005.rotation_euler = (9.425, -1.571, 0.0)
ob_lod_a_wall_window_proxy_005.lineart.crease_threshold = 0.0
ob_lod_a_wall_window_proxy_004.parent = ob_coffee_shoppe
ob_lod_a_wall_window_proxy_004.location = (6.1, -20.2, 0.2)
ob_lod_a_wall_window_proxy_004.rotation_euler = (9.425, -1.571, 0.0)
ob_lod_a_wall_window_proxy_004.lineart.crease_threshold = 0.0
ob_lod_a_wall_window_proxy_003.parent = ob_coffee_shoppe
ob_lod_a_wall_window_proxy_003.location = (-1.9, -24.2, 0.2)
ob_lod_a_wall_window_proxy_003.rotation_euler = (7.854, -1.571, 0.0)
ob_lod_a_wall_window_proxy_003.lineart.crease_threshold = 0.0
ob_lod_a_wall_window_proxy_002.parent = ob_coffee_shoppe
ob_lod_a_wall_window_proxy_002.location = (2.1, -24.2, 0.2)
ob_lod_a_wall_window_proxy_002.rotation_euler = (7.854, -1.571, 0.0)
ob_lod_a_wall_window_proxy_002.lineart.crease_threshold = 0.0
ob_lod_a_wall_proxy_001.parent = ob_coffee_shoppe
ob_lod_a_wall_proxy_001.location = (-5.9, -24.2, 0.2)
ob_lod_a_wall_proxy_001.rotation_euler = (-4.761e-37, -1.571, 0.0)
ob_lod_a_wall_proxy_001.lineart.crease_threshold = 0.0
ob_lod_a_wall_corner_in_proxy_001.parent = ob_coffee_shoppe
ob_lod_a_wall_corner_in_proxy_001.location = (-1.9, 19.8, 0.2)
ob_lod_a_wall_corner_in_proxy_001.rotation_euler = (1.571, 0.0, -4.712)
ob_lod_a_wall_corner_in_proxy_001.lineart.crease_threshold = 0.0
ob_lod_a_wall_corner_out_proxy_001.parent = ob_coffee_shoppe
ob_lod_a_wall_corner_out_proxy_001.location = (-1.7, 24.0, 0.2)
ob_lod_a_wall_corner_out_proxy_001.rotation_euler = (1.571, -0.0, -1.571)
ob_lod_a_wall_corner_out_proxy_001.lineart.crease_threshold = 0.0
ob_lod_a_wall_door_double_proxy_001.parent = ob_coffee_shoppe
ob_lod_a_wall_door_double_proxy_001.location = (6.1, -12.2, 0.2)
ob_lod_a_wall_door_double_proxy_001.rotation_euler = (9.425, -1.571, 0.0)
ob_lod_a_wall_door_double_proxy_001.lineart.crease_threshold = 0.0
ob_lod_a_wall_door_single_proxy_001.parent = ob_coffee_shoppe
ob_lod_a_wall_door_single_proxy_001.location = (-0.1, 19.8, 0.2)
ob_lod_a_wall_door_single_proxy_001.rotation_euler = (9.425, -1.571, 0.0)
ob_lod_a_wall_door_single_proxy_001.lineart.crease_threshold = 0.0
ob_lod_a_wall_edge_tall_proxy_001.parent = ob_coffee_shoppe
ob_lod_a_wall_edge_tall_proxy_001.location = (-6.1, -24.2, 0.0)
ob_lod_a_wall_edge_tall_proxy_001.rotation_euler = (1.571, -0.0, 0.0)
ob_lod_a_wall_edge_tall_proxy_001.lineart.crease_threshold = 0.0
ob_lod_a_wall_half_proxy_001.parent = ob_coffee_shoppe
ob_lod_a_wall_half_proxy_001.location = (-3.9, 1.8, 0.2)
ob_lod_a_wall_half_proxy_001.rotation_euler = (1.571, -0.0, 9.425)
ob_lod_a_wall_half_proxy_001.lineart.crease_threshold = 0.0
ob_lod_a_wall_window_proxy_001.parent = ob_coffee_shoppe
ob_lod_a_wall_window_proxy_001.location = (6.1, -24.2, 0.2)
ob_lod_a_wall_window_proxy_001.rotation_euler = (7.854, -1.571, 0.0)
ob_lod_a_wall_window_proxy_001.lineart.crease_threshold = 0.0
ob_lod_b_parts.location = (17.0, 0.0, 0.0)
ob_lod_b_parts.empty_image_offset = (0.0, 0.0)
ob_lod_b_parts.lineart.crease_threshold = 0.0
ob_lod_b_wall_door_single_exterior_proxy.parent = ob_lod_b_parts
ob_lod_b_wall_door_single_exterior_proxy.matrix_parent_inverse = Matrix(((1.0, 0.0, 0.0, -17.0), (0.0, 1.0, 0.0, -0.0), (0.0, 0.0, 1.0, -0.0), (0.0, 0.0, 0.0, 1.0)))
ob_lod_b_wall_door_single_exterior_proxy.location = (15.0, 9.0, 0.0)
ob_lod_b_wall_door_single_exterior_proxy.rotation_euler = (-1.571, -1.571, 0.0)
ob_lod_b_wall_door_single_exterior_proxy.lineart.crease_threshold = 0.0
ob_lod_b_wall_door_single_proxy.parent = ob_lod_b_parts
ob_lod_b_wall_door_single_proxy.location = (-2.0, 8.0, 0.0)
ob_lod_b_wall_door_single_proxy.rotation_euler = (-1.571, -1.571, 0.0)
ob_lod_b_wall_door_single_proxy.lineart.crease_threshold = 0.0
ob_lod_b_wall_window_proxy.parent = ob_lod_b_parts
ob_lod_b_wall_window_proxy.location = (-2.0, 10.0, 0.0)
ob_lod_b_wall_window_proxy.rotation_euler = (-1.571, -1.571, 0.0)
ob_lod_b_wall_window_proxy.lineart.crease_threshold = 0.0
ob_lod_b_wall_door_double_proxy.parent = ob_lod_b_parts
ob_lod_b_wall_door_double_proxy.location = (-2.0, 7.0, 2.885e-22)
ob_lod_b_wall_door_double_proxy.rotation_euler = (-1.571, -1.571, 0.0)
ob_lod_b_wall_door_double_proxy.lineart.crease_threshold = 0.0
ob_lod_a_parts.location = (11.0, 0.0, 0.0)
ob_lod_a_parts.empty_image_offset = (0.0, 0.0)
ob_lod_a_parts.lineart.crease_threshold = 0.0
ob_lod_a_cieling_tile_proxy.parent = ob_lod_a_parts
ob_lod_a_cieling_tile_proxy.matrix_parent_inverse = Matrix(((1.0, 0.0, 0.0, -11.0), (0.0, 1.0, 0.0, -0.0), (0.0, 0.0, 1.0, -0.0), (0.0, 0.0, 0.0, 1.0)))
ob_lod_a_cieling_tile_proxy.location = (14.0, -2.0, 0.2)
ob_lod_a_cieling_tile_proxy.rotation_euler = (3.142, -0.0, 0.0)
ob_lod_a_cieling_tile_proxy.lineart.crease_threshold = 0.0
ob_lod_a_floor_long_proxy.parent = ob_lod_a_parts
ob_lod_a_floor_long_proxy.matrix_parent_inverse = Matrix(((1.0, 0.0, 0.0, -11.0), (0.0, 1.0, 0.0, -0.0), (0.0, 0.0, 1.0, -0.0), (0.0, 0.0, 0.0, 1.0)))
ob_lod_a_floor_long_proxy.location = (13.0, -2.0, 0.0)
ob_lod_a_floor_long_proxy.lineart.crease_threshold = 0.0
ob_lod_a_wall_half_interior_proxy.parent = ob_lod_a_parts
ob_lod_a_wall_half_interior_proxy.matrix_parent_inverse = Matrix(((1.0, 0.0, 0.0, -11.0), (0.0, 1.0, 0.0, -0.0), (0.0, 0.0, 1.0, -0.0), (0.0, 0.0, 0.0, 1.0)))
ob_lod_a_wall_half_interior_proxy.location = (13.0, 6.0, 0.0)
ob_lod_a_wall_half_interior_proxy.rotation_euler = (1.571, -0.0, 3.142)
ob_lod_a_wall_half_interior_proxy.lineart.crease_threshold = 0.0
ob_lod_a_wall_interior_proxy.parent = ob_lod_a_parts
ob_lod_a_wall_interior_proxy.matrix_parent_inverse = Matrix(((1.0, 0.0, 0.0, -11.0), (0.0, 1.0, 0.0, -0.0), (0.0, 0.0, 1.0, -0.0), (0.0, 0.0, 0.0, 1.0)))
ob_lod_a_wall_interior_proxy.location = (9.0, 8.0, 0.0)
ob_lod_a_wall_interior_proxy.rotation_euler = (-1.571, -1.571, 0.0)
ob_lod_a_wall_interior_proxy.lineart.crease_threshold = 0.0
ob_lod_a_wall_window_proxy.parent = ob_lod_a_parts
ob_lod_a_wall_window_proxy.location = (-2.0, 11.0, 0.0)
ob_lod_a_wall_window_proxy.rotation_euler = (4.712, -1.571, 0.0)
ob_lod_a_wall_window_proxy.lineart.crease_threshold = 0.0
ob_lod_a_wall_tile_small_proxy.parent = ob_lod_a_parts
ob_lod_a_wall_tile_small_proxy.location = (0.0, 3.0, 0.0)
ob_lod_a_wall_tile_small_proxy.lineart.crease_threshold = 0.0
ob_lod_a_wall_tile_large_proxy.parent = ob_lod_a_parts
ob_lod_a_wall_tile_large_proxy.location = (-2.0, 4.0, 0.2)
ob_lod_a_wall_tile_large_proxy.rotation_euler = (3.142, -0.0, 0.0)
ob_lod_a_wall_tile_large_proxy.lineart.crease_threshold = 0.0
ob_lod_a_wall_half_proxy.parent = ob_lod_a_parts
ob_lod_a_wall_half_proxy.location = (2.0, 5.0, 0.0)
ob_lod_a_wall_half_proxy.rotation_euler = (1.571, -0.0, 3.142)
ob_lod_a_wall_half_proxy.lineart.crease_threshold = 0.0
ob_lod_a_wall_edge_tall_proxy.parent = ob_lod_a_parts
ob_lod_a_wall_edge_tall_proxy.location = (2.0, -6.0, 0.0)
ob_lod_a_wall_edge_tall_proxy.rotation_euler = (1.571, -0.0, 0.0)
ob_lod_a_wall_edge_tall_proxy.lineart.crease_threshold = 0.0
ob_lod_a_wall_edge_small_proxy.parent = ob_lod_a_parts
ob_lod_a_wall_edge_small_proxy.location = (2.0, -8.0, 0.0)
ob_lod_a_wall_edge_small_proxy.rotation_euler = (1.571, -0.0, 0.0)
ob_lod_a_wall_edge_small_proxy.lineart.crease_threshold = 0.0
ob_lod_a_wall_edge_medium_proxy.parent = ob_lod_a_parts
ob_lod_a_wall_edge_medium_proxy.location = (2.0, -7.0, 0.0)
ob_lod_a_wall_edge_medium_proxy.rotation_euler = (1.571, -0.0, 0.0)
ob_lod_a_wall_edge_medium_proxy.lineart.crease_threshold = 0.0
ob_lod_a_wall_door_single_proxy.parent = ob_lod_a_parts
ob_lod_a_wall_door_single_proxy.location = (-2.0, 10.0, 0.0)
ob_lod_a_wall_door_single_proxy.rotation_euler = (4.712, -1.571, 0.0)
ob_lod_a_wall_door_single_proxy.lineart.crease_threshold = 0.0
ob_lod_a_wall_door_double_proxy.parent = ob_lod_a_parts
ob_lod_a_wall_door_double_proxy.location = (-2.0, 9.0, 0.0)
ob_lod_a_wall_door_double_proxy.rotation_euler = (4.712, -1.571, 0.0)
ob_lod_a_wall_door_double_proxy.lineart.crease_threshold = 0.0
ob_lod_a_wall_corner_out_proxy.parent = ob_lod_a_parts
ob_lod_a_wall_corner_out_proxy.location = (2.2, -2.8, 0.0)
ob_lod_a_wall_corner_out_proxy.rotation_euler = (1.571, -0.0, -1.571)
ob_lod_a_wall_corner_out_proxy.lineart.crease_threshold = 0.0
ob_lod_a_wall_corner_in_proxy.parent = ob_lod_a_parts
ob_lod_a_wall_corner_in_proxy.location = (1.2, -3.8, 0.0)
ob_lod_a_wall_corner_in_proxy.rotation_euler = (1.571, -0.0, -1.571)
ob_lod_a_wall_corner_in_proxy.lineart.crease_threshold = 0.0
ob_lod_a_wall_proxy.parent = ob_lod_a_parts
ob_lod_a_wall_proxy.location = (-2.0, 7.0, 0.0)
ob_lod_a_wall_proxy.rotation_euler = (-1.571, -1.571, 0.0)
ob_lod_a_wall_proxy.lineart.crease_threshold = 0.0
ob_lod_a_floor_large_proxy.parent = ob_lod_a_parts
ob_lod_a_floor_large_proxy.location = (-2.0, -2.0, 0.0)
ob_lod_a_floor_large_proxy.lineart.crease_threshold = 0.0
ob_ground.location = (-0.01337, 0.004278, 0.0)
ob_ground.scale = (1.4, 1.3, 1.0)
ob_ground.lineart.crease_threshold = 0.0
_m = ob_ground.modifiers.new('Solidify', 'SOLIDIFY')
_m.thickness = 0.1
_m.nonmanifold_thickness_mode = 'FIXED'
_m.nonmanifold_merge_threshold = 0.0003
ob_camera_05.location = (-12.17, 25.46, 1.6)
ob_camera_05.rotation_euler = (1.559, -6.603e-05, -2.371)
ob_camera_05.lineart.crease_threshold = 0.0
ob_camera_04.location = (11.81, -23.14, 1.6)
ob_camera_04.rotation_euler = (1.57, -0.0001007, 0.6309)
ob_camera_04.lineart.crease_threshold = 0.0
ob_camera_03.location = (-0.2205, 0.1423, 1.8)
ob_camera_03.rotation_euler = (1.537, -2.51e-05, 6.546)
ob_camera_03.lineart.crease_threshold = 0.0
ob_camera_02.location = (-5.16, 0.3481, 1.8)
ob_camera_02.rotation_euler = (1.532, -3.845e-05, 3.527)
ob_camera_02.lineart.crease_threshold = 0.0
ob_camera_01.location = (31.61, -51.95, 25.54)
ob_camera_01.rotation_euler = (1.161, -6.493e-05, 0.5715)
ob_camera_01.lineart.crease_threshold = 0.0
ob_sun.location = (20.0, 0.0, 25.0)
ob_sun.rotation_euler = (0.0, 0.4363, 0.0)
ob_sun.lineart.crease_threshold = 0.0
ob_portal_back_door.location = (-6.1, 21.81, 1.299)
ob_portal_back_door.rotation_euler = (-3.142, 1.571, 0.0)
ob_portal_back_door.lineart.crease_threshold = 0.0
ob_portal_front_window.location = (0.09999, -24.43, 1.729)
ob_portal_front_window.rotation_euler = (1.571, 1.571, 0.0)
ob_portal_front_window.lineart.crease_threshold = 0.0
ob_portal_front_door_window.location = (6.3, -18.23, 1.629)
ob_portal_front_door_window.rotation_euler = (-0.0, 1.571, 0.0)
ob_portal_front_door_window.lineart.crease_threshold = 0.0

# ---- collection membership
col_collection_1.objects.link(ob_coffee_shoppe)
col_collection_1.objects.link(ob_lod_a_wall_proxy_021)
col_collection_1.objects.link(ob_lod_a_wall_half_proxy_008)
col_collection_1.objects.link(ob_lod_a_wall_half_proxy_007)
col_collection_1.objects.link(ob_lod_a_wall_corner_out_proxy_006)
col_collection_1.objects.link(ob_lod_a_wall_proxy_015)
col_collection_1.objects.link(ob_lod_a_wall_edge_tall_proxy_003)
col_collection_1.objects.link(ob_lod_a_wall_edge_tall_proxy_002)
col_collection_1.objects.link(ob_ceiling)
col_collection_1.objects.link(ob_roof)
col_collection_1.objects.link(ob_lod_a_wall_edge_small_proxy_004)
col_collection_1.objects.link(ob_lod_a_wall_edge_medium_proxy_052)
col_collection_1.objects.link(ob_lod_a_floor_large_proxy_074)
col_collection_1.objects.link(ob_lod_a_floor_large_proxy_073)
col_collection_1.objects.link(ob_lod_a_floor_large_proxy_072)
col_collection_1.objects.link(ob_lod_a_floor_large_proxy_071)
col_collection_1.objects.link(ob_lod_a_floor_large_proxy_070)
col_collection_1.objects.link(ob_lod_a_floor_large_proxy_069)
col_collection_1.objects.link(ob_lod_a_floor_large_proxy_068)
col_collection_1.objects.link(ob_lod_a_floor_large_proxy_067)
col_collection_1.objects.link(ob_lod_a_floor_large_proxy_066)
col_collection_1.objects.link(ob_lod_a_floor_large_proxy_065)
col_collection_1.objects.link(ob_lod_a_floor_large_proxy_064)
col_collection_1.objects.link(ob_lod_a_floor_large_proxy_063)
col_collection_1.objects.link(ob_lod_a_floor_large_proxy_062)
col_collection_1.objects.link(ob_lod_a_floor_large_proxy_061)
col_collection_1.objects.link(ob_lod_a_floor_large_proxy_060)
col_collection_1.objects.link(ob_lod_a_floor_large_proxy_059)
col_collection_1.objects.link(ob_lod_a_floor_large_proxy_058)
col_collection_1.objects.link(ob_lod_a_floor_large_proxy_057)
col_collection_1.objects.link(ob_lod_a_floor_large_proxy_056)
col_collection_1.objects.link(ob_lod_a_floor_large_proxy_055)
col_collection_1.objects.link(ob_lod_a_floor_large_proxy_054)
col_collection_1.objects.link(ob_lod_a_floor_large_proxy_053)
col_collection_1.objects.link(ob_lod_a_floor_large_proxy_052)
col_collection_1.objects.link(ob_lod_a_floor_large_proxy_051)
col_collection_1.objects.link(ob_lod_a_floor_large_proxy_050)
col_collection_1.objects.link(ob_lod_a_floor_large_proxy_049)
col_collection_1.objects.link(ob_lod_a_floor_large_proxy_048)
col_collection_1.objects.link(ob_lod_a_floor_large_proxy_047)
col_collection_1.objects.link(ob_lod_a_floor_large_proxy_046)
col_collection_1.objects.link(ob_lod_a_floor_large_proxy_045)
col_collection_1.objects.link(ob_lod_a_floor_large_proxy_044)
col_collection_1.objects.link(ob_lod_a_floor_large_proxy_043)
col_collection_1.objects.link(ob_lod_a_floor_large_proxy_042)
col_collection_1.objects.link(ob_lod_a_floor_large_proxy_041)
col_collection_1.objects.link(ob_lod_a_floor_large_proxy_033)
col_collection_1.objects.link(ob_lod_a_floor_large_proxy_032)
col_collection_1.objects.link(ob_lod_a_wall_edge_medium_proxy_051)
col_collection_1.objects.link(ob_lod_a_wall_edge_medium_proxy_050)
col_collection_1.objects.link(ob_lod_a_wall_edge_medium_proxy_049)
col_collection_1.objects.link(ob_lod_a_wall_edge_medium_proxy_048)
col_collection_1.objects.link(ob_lod_a_wall_edge_medium_proxy_047)
col_collection_1.objects.link(ob_lod_a_wall_edge_medium_proxy_046)
col_collection_1.objects.link(ob_lod_a_wall_edge_medium_proxy_045)
col_collection_1.objects.link(ob_lod_a_wall_edge_medium_proxy_044)
col_collection_1.objects.link(ob_lod_a_wall_edge_medium_proxy_043)
col_collection_1.objects.link(ob_lod_a_wall_edge_medium_proxy_042)
col_collection_1.objects.link(ob_lod_a_wall_edge_medium_proxy_041)
col_collection_1.objects.link(ob_lod_a_wall_edge_medium_proxy_040)
col_collection_1.objects.link(ob_lod_a_wall_edge_medium_proxy_039)
col_collection_1.objects.link(ob_lod_a_wall_edge_medium_proxy_038)
col_collection_1.objects.link(ob_lod_a_wall_edge_medium_proxy_037)
col_collection_1.objects.link(ob_lod_a_wall_edge_medium_proxy_036)
col_collection_1.objects.link(ob_lod_a_wall_edge_medium_proxy_035)
col_collection_1.objects.link(ob_lod_a_wall_edge_medium_proxy_034)
col_collection_1.objects.link(ob_lod_a_wall_edge_medium_proxy_033)
col_collection_1.objects.link(ob_lod_a_wall_edge_medium_proxy_032)
col_collection_1.objects.link(ob_lod_a_wall_edge_medium_proxy_031)
col_collection_1.objects.link(ob_lod_a_wall_edge_medium_proxy_030)
col_collection_1.objects.link(ob_lod_a_floor_large_proxy_031)
col_collection_1.objects.link(ob_lod_a_wall_edge_medium_proxy_029)
col_collection_1.objects.link(ob_lod_a_wall_edge_medium_proxy_028)
col_collection_1.objects.link(ob_lod_a_wall_edge_medium_proxy_027)
col_collection_1.objects.link(ob_lod_a_wall_edge_small_proxy_003)
col_collection_1.objects.link(ob_lod_a_wall_half_proxy_004)
col_collection_1.objects.link(ob_lod_a_wall_door_single_proxy_005)
col_collection_1.objects.link(ob_lod_a_wall_door_single_proxy_004)
col_collection_1.objects.link(ob_lod_a_wall_door_single_proxy_003)
col_collection_1.objects.link(ob_lod_a_wall_half_proxy_003)
col_collection_1.objects.link(ob_lod_a_wall_half_proxy_002)
col_collection_1.objects.link(ob_lod_a_wall_proxy_016)
col_collection_1.objects.link(ob_lod_a_wall_corner_in_proxy_004)
col_collection_1.objects.link(ob_lod_a_wall_corner_in_proxy_003)
col_collection_1.objects.link(ob_lod_a_wall_corner_in_proxy_002)
col_collection_1.objects.link(ob_lod_a_wall_corner_out_proxy_005)
col_collection_1.objects.link(ob_lod_a_wall_corner_out_proxy_004)
col_collection_1.objects.link(ob_lod_a_wall_corner_out_proxy_003)
col_collection_1.objects.link(ob_lod_a_wall_corner_out_proxy_002)
col_collection_1.objects.link(ob_lod_a_wall_proxy_025)
col_collection_1.objects.link(ob_lod_a_wall_proxy_023)
col_collection_1.objects.link(ob_lod_a_wall_proxy_022)
col_collection_1.objects.link(ob_lod_a_wall_door_single_proxy_002)
col_collection_1.objects.link(ob_lod_a_wall_proxy_020)
col_collection_1.objects.link(ob_lod_a_wall_proxy_019)
col_collection_1.objects.link(ob_lod_a_wall_proxy_018)
col_collection_1.objects.link(ob_lod_a_wall_proxy_017)
col_collection_1.objects.link(ob_floor)
col_collection_1.objects.link(ob_lod_a_floor_large_proxy_079)
col_collection_1.objects.link(ob_lod_a_floor_large_proxy_078)
col_collection_1.objects.link(ob_lod_a_floor_large_proxy_077)
col_collection_1.objects.link(ob_lod_a_floor_large_proxy_076)
col_collection_1.objects.link(ob_lod_a_floor_large_proxy_075)
col_collection_1.objects.link(ob_lod_a_wall_edge_small_proxy_002)
col_collection_1.objects.link(ob_lod_a_wall_edge_medium_proxy_026)
col_collection_1.objects.link(ob_lod_a_wall_edge_medium_proxy_025)
col_collection_1.objects.link(ob_lod_a_wall_edge_medium_proxy_024)
col_collection_1.objects.link(ob_lod_a_floor_large_proxy_006)
col_collection_1.objects.link(ob_lod_a_wall_edge_medium_proxy_023)
col_collection_1.objects.link(ob_lod_a_wall_edge_medium_proxy_022)
col_collection_1.objects.link(ob_lod_a_wall_edge_medium_proxy_021)
col_collection_1.objects.link(ob_lod_a_wall_edge_medium_proxy_020)
col_collection_1.objects.link(ob_lod_a_wall_edge_medium_proxy_019)
col_collection_1.objects.link(ob_lod_a_wall_edge_medium_proxy_018)
col_collection_1.objects.link(ob_lod_a_wall_edge_medium_proxy_017)
col_collection_1.objects.link(ob_lod_a_wall_edge_medium_proxy_016)
col_collection_1.objects.link(ob_lod_a_wall_edge_medium_proxy_015)
col_collection_1.objects.link(ob_lod_a_wall_edge_medium_proxy_014)
col_collection_1.objects.link(ob_lod_a_wall_edge_medium_proxy_013)
col_collection_1.objects.link(ob_lod_a_wall_edge_medium_proxy_012)
col_collection_1.objects.link(ob_lod_a_wall_edge_medium_proxy_011)
col_collection_1.objects.link(ob_lod_a_wall_edge_medium_proxy_010)
col_collection_1.objects.link(ob_lod_a_wall_edge_medium_proxy_009)
col_collection_1.objects.link(ob_lod_a_wall_edge_medium_proxy_008)
col_collection_1.objects.link(ob_lod_a_wall_edge_medium_proxy_007)
col_collection_1.objects.link(ob_lod_a_wall_edge_medium_proxy_006)
col_collection_1.objects.link(ob_lod_a_wall_edge_medium_proxy_005)
col_collection_1.objects.link(ob_lod_a_wall_edge_medium_proxy_004)
col_collection_1.objects.link(ob_lod_a_wall_edge_medium_proxy_003)
col_collection_1.objects.link(ob_lod_a_wall_edge_medium_proxy_002)
col_collection_1.objects.link(ob_lod_a_floor_large_proxy_040)
col_collection_1.objects.link(ob_lod_a_floor_large_proxy_039)
col_collection_1.objects.link(ob_lod_a_floor_large_proxy_038)
col_collection_1.objects.link(ob_lod_a_floor_large_proxy_037)
col_collection_1.objects.link(ob_lod_a_floor_large_proxy_036)
col_collection_1.objects.link(ob_lod_a_floor_large_proxy_035)
col_collection_1.objects.link(ob_lod_a_floor_large_proxy_034)
col_collection_1.objects.link(ob_lod_a_floor_large_proxy_030)
col_collection_1.objects.link(ob_lod_a_floor_large_proxy_029)
col_collection_1.objects.link(ob_lod_a_floor_large_proxy_028)
col_collection_1.objects.link(ob_lod_a_floor_large_proxy_027)
col_collection_1.objects.link(ob_lod_a_floor_large_proxy_026)
col_collection_1.objects.link(ob_lod_a_floor_large_proxy_025)
col_collection_1.objects.link(ob_lod_a_floor_large_proxy_024)
col_collection_1.objects.link(ob_lod_a_floor_large_proxy_023)
col_collection_1.objects.link(ob_lod_a_floor_large_proxy_022)
col_collection_1.objects.link(ob_lod_a_floor_large_proxy_021)
col_collection_1.objects.link(ob_lod_a_floor_large_proxy_020)
col_collection_1.objects.link(ob_lod_a_floor_large_proxy_019)
col_collection_1.objects.link(ob_lod_a_floor_large_proxy_018)
col_collection_1.objects.link(ob_lod_a_floor_large_proxy_017)
col_collection_1.objects.link(ob_lod_a_floor_large_proxy_016)
col_collection_1.objects.link(ob_lod_a_floor_large_proxy_015)
col_collection_1.objects.link(ob_lod_a_floor_large_proxy_014)
col_collection_1.objects.link(ob_lod_a_floor_large_proxy_013)
col_collection_1.objects.link(ob_lod_a_floor_large_proxy_012)
col_collection_1.objects.link(ob_lod_a_floor_large_proxy_011)
col_collection_1.objects.link(ob_lod_a_floor_large_proxy_010)
col_collection_1.objects.link(ob_lod_a_floor_large_proxy_009)
col_collection_1.objects.link(ob_lod_a_floor_large_proxy_008)
col_collection_1.objects.link(ob_lod_a_floor_large_proxy_007)
col_collection_1.objects.link(ob_lod_a_floor_large_proxy_005)
col_collection_1.objects.link(ob_lod_a_floor_large_proxy_004)
col_collection_1.objects.link(ob_lod_a_floor_large_proxy_003)
col_collection_1.objects.link(ob_lod_a_floor_large_proxy_002)
col_collection_1.objects.link(ob_lod_a_floor_large_proxy_001)
col_collection_1.objects.link(ob_lod_a_wall_edge_medium_proxy_001)
col_collection_1.objects.link(ob_lod_a_wall_edge_small_proxy_001)
col_collection_1.objects.link(ob_lod_a_wall_proxy_014)
col_collection_1.objects.link(ob_lod_a_wall_proxy_013)
col_collection_1.objects.link(ob_lod_a_wall_proxy_012)
col_collection_1.objects.link(ob_lod_a_wall_proxy_011)
col_collection_1.objects.link(ob_lod_a_wall_proxy_010)
col_collection_1.objects.link(ob_lod_a_wall_proxy_009)
col_collection_1.objects.link(ob_lod_a_wall_proxy_008)
col_collection_1.objects.link(ob_lod_a_wall_proxy_007)
col_collection_1.objects.link(ob_lod_a_wall_proxy_006)
col_collection_1.objects.link(ob_lod_a_wall_proxy_005)
col_collection_1.objects.link(ob_lod_a_wall_proxy_004)
col_collection_1.objects.link(ob_lod_a_wall_proxy_003)
col_collection_1.objects.link(ob_lod_a_wall_proxy_002)
col_collection_1.objects.link(ob_lod_a_wall_window_proxy_005)
col_collection_1.objects.link(ob_lod_a_wall_window_proxy_004)
col_collection_1.objects.link(ob_lod_a_wall_window_proxy_003)
col_collection_1.objects.link(ob_lod_a_wall_window_proxy_002)
col_collection_1.objects.link(ob_lod_a_wall_proxy_001)
col_collection_1.objects.link(ob_lod_a_wall_corner_in_proxy_001)
col_collection_1.objects.link(ob_lod_a_wall_corner_out_proxy_001)
col_collection_1.objects.link(ob_lod_a_wall_door_double_proxy_001)
col_collection_1.objects.link(ob_lod_a_wall_door_single_proxy_001)
col_collection_1.objects.link(ob_lod_a_wall_edge_tall_proxy_001)
col_collection_1.objects.link(ob_lod_a_wall_half_proxy_001)
col_collection_1.objects.link(ob_lod_a_wall_window_proxy_001)
col_collection_2.objects.link(ob_lod_b_parts)
col_collection_2.objects.link(ob_lod_b_wall_door_single_exterior_proxy)
col_collection_2.objects.link(ob_lod_b_wall_door_single_proxy)
col_collection_2.objects.link(ob_lod_b_wall_window_proxy)
col_collection_2.objects.link(ob_lod_b_wall_door_double_proxy)
col_collection_2.objects.link(ob_lod_a_parts)
col_collection_2.objects.link(ob_lod_a_cieling_tile_proxy)
col_collection_2.objects.link(ob_lod_a_floor_long_proxy)
col_collection_2.objects.link(ob_lod_a_wall_half_interior_proxy)
col_collection_2.objects.link(ob_lod_a_wall_interior_proxy)
col_collection_2.objects.link(ob_lod_a_wall_window_proxy)
col_collection_2.objects.link(ob_lod_a_wall_tile_small_proxy)
col_collection_2.objects.link(ob_lod_a_wall_tile_large_proxy)
col_collection_2.objects.link(ob_lod_a_wall_half_proxy)
col_collection_2.objects.link(ob_lod_a_wall_edge_tall_proxy)
col_collection_2.objects.link(ob_lod_a_wall_edge_small_proxy)
col_collection_2.objects.link(ob_lod_a_wall_edge_medium_proxy)
col_collection_2.objects.link(ob_lod_a_wall_door_single_proxy)
col_collection_2.objects.link(ob_lod_a_wall_door_double_proxy)
col_collection_2.objects.link(ob_lod_a_wall_corner_out_proxy)
col_collection_2.objects.link(ob_lod_a_wall_corner_in_proxy)
col_collection_2.objects.link(ob_lod_a_wall_proxy)
col_collection_2.objects.link(ob_lod_a_floor_large_proxy)
col_collection_3.objects.link(ob_ground)
col_collection_4.objects.link(ob_camera_05)
col_collection_4.objects.link(ob_camera_04)
col_collection_4.objects.link(ob_camera_03)
col_collection_4.objects.link(ob_camera_02)
col_collection_4.objects.link(ob_camera_01)
col_collection_5.objects.link(ob_sun)
col_collection_6.objects.link(ob_portal_back_door)
col_collection_6.objects.link(ob_portal_front_window)
col_collection_6.objects.link(ob_portal_front_door_window)

# ---- scene / render settings (as saved in the file)
scene.camera = ob_camera_01
scene.frame_start = 1; scene.frame_end = 250; scene.frame_set(1)
scene.render.engine = 'CYCLES'
scene.render.resolution_percentage = 50
scene.render.dither_intensity = 0.0
scene.cycles.use_denoising = False
scene.cycles.samples = 128
scene.cycles.sampling_pattern = 'TABULATED_SOBOL'
scene.cycles.use_adaptive_sampling = False
scene.cycles.use_light_tree = False
scene.cycles.blur_glossy = 0.0
scene.cycles.sample_clamp_indirect = 0.0
scene.view_settings.view_transform = 'Standard'
bpy.context.view_layer.update()
